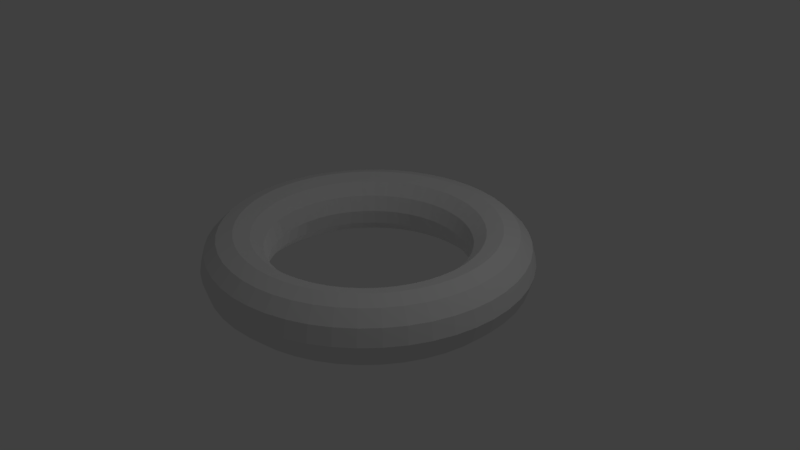 # Source: Kat.blend  (saved by Blender 2.78.0; exported with 4.5.12 LTS)
import bpy
from mathutils import Matrix  # noqa: F401  (used for matrix-valued properties, if any)

bpy.ops.wm.read_factory_settings(use_empty=True)
scene = bpy.context.scene
scene.name = 'Scene'

# ---- collections
col_collection_1 = bpy.data.collections.new('Collection 1'); scene.collection.children.link(col_collection_1)

# ---- materials (node trees are filled in below, after node groups)
mat_material = bpy.data.materials.new('Material')
mat_material.alpha_threshold = 0.0
mat_material.use_transparent_shadow = False
mat_material.roughness = 0.5
mat_material.line_color = (0.0, 0.0, 0.0, 1.0)

# ---- material node trees

# ---- world
world_world = bpy.data.worlds.new('World'); scene.world = world_world
world_world.color = (0.05088, 0.05088, 0.05088)
world_world.use_sun_shadow = False
world_world.sun_shadow_jitter_overblur = 0.0
world_world.cycles.sampling_method = 'MANUAL'

# ---- cameras
cam_camera = bpy.data.cameras.new('Camera')
cam_camera.clip_end = 100.0
cam_camera.lens = 35.0
cam_camera.sensor_width = 32.0
cam_camera.sensor_height = 18.0
cam_camera.ortho_scale = 7.314
cam_camera.dof.focus_distance = 0.0
cam_camera.dof.aperture_fstop = 128.0

# ---- lights
light_lamp = bpy.data.lights.new('Lamp', 'POINT')
light_lamp.transmission_factor = 0.0
light_lamp.cutoff_distance = 30.0
light_lamp.energy = 100.0
light_lamp.shadow_buffer_clip_start = 1.001
light_lamp.shadow_soft_size = 0.1
light_lamp.shadow_maximum_resolution = 0.006
light_lamp.use_absolute_resolution = True
light_lamp_001 = bpy.data.lights.new('Lamp.001', 'POINT')
light_lamp_001.transmission_factor = 0.0
light_lamp_001.cutoff_distance = 30.0
light_lamp_001.energy = 100.0
light_lamp_001.shadow_buffer_clip_start = 1.001
light_lamp_001.shadow_soft_size = 0.1
light_lamp_001.shadow_maximum_resolution = 0.006
light_lamp_001.use_absolute_resolution = True

# ---- meshes
me_torus = bpy.data.meshes.new('Torus')
me_torus.from_pydata([(1.25, 0.0, 0.0), (1.217, 0.0, 0.125), (1.125, 0.0, 0.2165), (1.0, 0.0, 0.25), (0.875, 0.0, 0.2165), (0.7835, 0.0, 0.125), (0.75, 0.0, 3.062e-17), (0.7835, 0.0, -0.125), (0.875, 0.0, -0.2165), (1.0, 0.0, -0.25), (1.125, 0.0, -0.2165), (1.217, 0.0, -0.125), (1.239, 0.1632, 0.0), (1.206, 0.1588, 0.125), (1.115, 0.1468, 0.2165), (0.9914, 0.1305, 0.25), (0.8675, 0.1142, 0.2165), (0.7768, 0.1023, 0.125), (0.7436, 0.09789, 3.062e-17), (0.7768, 0.1023, -0.125), (0.8675, 0.1142, -0.2165), (0.9914, 0.1305, -0.25), (1.115, 0.1468, -0.2165), (1.206, 0.1588, -0.125), (1.207, 0.3235, 0.0), (1.175, 0.3149, 0.125), (1.087, 0.2912, 0.2165), (0.9659, 0.2588, 0.25), (0.8452, 0.2265, 0.2165), (0.7568, 0.2028, 0.125), (0.7244, 0.1941, 3.062e-17), (0.7568, 0.2028, -0.125), (0.8452, 0.2265, -0.2165), (0.9659, 0.2588, -0.25), (1.087, 0.2912, -0.2165), (1.175, 0.3149, -0.125), (1.155, 0.4784, 0.0), (1.124, 0.4655, 0.125), (1.039, 0.4305, 0.2165), (0.9239, 0.3827, 0.25), (0.8084, 0.3348, 0.2165), (0.7239, 0.2998, 0.125), (0.6929, 0.287, 3.062e-17), (0.7239, 0.2998, -0.125), (0.8084, 0.3348, -0.2165), (0.9239, 0.3827, -0.25), (1.039, 0.4305, -0.2165), (1.124, 0.4655, -0.125), (1.083, 0.625, 0.0), (1.054, 0.6083, 0.125), (0.9743, 0.5625, 0.2165), (0.866, 0.5, 0.25), (0.7578, 0.4375, 0.2165), (0.6785, 0.3917, 0.125), (0.6495, 0.375, 3.062e-17), (0.6785, 0.3917, -0.125), (0.7578, 0.4375, -0.2165), (0.866, 0.5, -0.25), (0.9743, 0.5625, -0.2165), (1.054, 0.6083, -0.125), (0.9917, 0.761, 0.0), (0.9651, 0.7406, 0.125), (0.8925, 0.6849, 0.2165), (0.7934, 0.6088, 0.25), (0.6942, 0.5327, 0.2165), (0.6216, 0.477, 0.125), (0.595, 0.4566, 3.062e-17), (0.6216, 0.477, -0.125), (0.6942, 0.5327, -0.2165), (0.7934, 0.6088, -0.25), (0.8925, 0.6849, -0.2165), (0.9651, 0.7406, -0.125), (0.8839, 0.8839, 0.0), (0.8602, 0.8602, 0.125), (0.7955, 0.7955, 0.2165), (0.7071, 0.7071, 0.25), (0.6187, 0.6187, 0.2165), (0.554, 0.554, 0.125), (0.5303, 0.5303, 3.062e-17), (0.554, 0.554, -0.125), (0.6187, 0.6187, -0.2165), (0.7071, 0.7071, -0.25), (0.7955, 0.7955, -0.2165), (0.8602, 0.8602, -0.125), (0.761, 0.9917, 0.0), (0.7406, 0.9651, 0.125), (0.6849, 0.8925, 0.2165), (0.6088, 0.7934, 0.25), (0.5327, 0.6942, 0.2165), (0.477, 0.6216, 0.125), (0.4566, 0.595, 3.062e-17), (0.477, 0.6216, -0.125), (0.5327, 0.6942, -0.2165), (0.6088, 0.7934, -0.25), (0.6849, 0.8925, -0.2165), (0.7406, 0.9651, -0.125), (0.625, 1.083, 0.0), (0.6083, 1.054, 0.125), (0.5625, 0.9743, 0.2165), (0.5, 0.866, 0.25), (0.4375, 0.7578, 0.2165), (0.3917, 0.6785, 0.125), (0.375, 0.6495, 3.062e-17), (0.3917, 0.6785, -0.125), (0.4375, 0.7578, -0.2165), (0.5, 0.866, -0.25), (0.5625, 0.9743, -0.2165), (0.6083, 1.054, -0.125), (0.4784, 1.155, 0.0), (0.4655, 1.124, 0.125), (0.4305, 1.039, 0.2165), (0.3827, 0.9239, 0.25), (0.3348, 0.8084, 0.2165), (0.2998, 0.7239, 0.125), (0.287, 0.6929, 3.062e-17), (0.2998, 0.7239, -0.125), (0.3348, 0.8084, -0.2165), (0.3827, 0.9239, -0.25), (0.4305, 1.039, -0.2165), (0.4655, 1.124, -0.125), (0.3235, 1.207, 0.0), (0.3149, 1.175, 0.125), (0.2912, 1.087, 0.2165), (0.2588, 0.9659, 0.25), (0.2265, 0.8452, 0.2165), (0.2028, 0.7568, 0.125), (0.1941, 0.7244, 3.062e-17), (0.2028, 0.7568, -0.125), (0.2265, 0.8452, -0.2165), (0.2588, 0.9659, -0.25), (0.2912, 1.087, -0.2165), (0.3149, 1.175, -0.125), (0.1632, 1.239, 0.0), (0.1588, 1.206, 0.125), (0.1468, 1.115, 0.2165), (0.1305, 0.9914, 0.25), (0.1142, 0.8675, 0.2165), (0.1023, 0.7768, 0.125), (0.09789, 0.7436, 3.062e-17), (0.1023, 0.7768, -0.125), (0.1142, 0.8675, -0.2165), (0.1305, 0.9914, -0.25), (0.1468, 1.115, -0.2165), (0.1588, 1.206, -0.125), (5.96e-08, 1.25, 0.0), (1.192e-07, 1.217, 0.125), (1.192e-07, 1.125, 0.2165), (8.941e-08, 1.0, 0.25), (8.941e-08, 0.875, 0.2165), (5.96e-08, 0.7835, 0.125), (8.941e-08, 0.75, 3.062e-17), (5.96e-08, 0.7835, -0.125), (8.941e-08, 0.875, -0.2165), (8.941e-08, 1.0, -0.25), (1.192e-07, 1.125, -0.2165), (1.192e-07, 1.217, -0.125), (-0.1632, 1.239, 0.0), (-0.1588, 1.206, 0.125), (-0.1468, 1.115, 0.2165), (-0.1305, 0.9914, 0.25), (-0.1142, 0.8675, 0.2165), (-0.1023, 0.7768, 0.125), (-0.09789, 0.7436, 3.062e-17), (-0.1023, 0.7768, -0.125), (-0.1142, 0.8675, -0.2165), (-0.1305, 0.9914, -0.25), (-0.1468, 1.115, -0.2165), (-0.1588, 1.206, -0.125), (-0.3235, 1.207, 0.0), (-0.3149, 1.175, 0.125), (-0.2912, 1.087, 0.2165), (-0.2588, 0.9659, 0.25), (-0.2265, 0.8452, 0.2165), (-0.2028, 0.7568, 0.125), (-0.1941, 0.7244, 3.062e-17), (-0.2028, 0.7568, -0.125), (-0.2265, 0.8452, -0.2165), (-0.2588, 0.9659, -0.25), (-0.2912, 1.087, -0.2165), (-0.3149, 1.175, -0.125), (-0.4784, 1.155, 0.0), (-0.4655, 1.124, 0.125), (-0.4305, 1.039, 0.2165), (-0.3827, 0.9239, 0.25), (-0.3348, 0.8084, 0.2165), (-0.2998, 0.7239, 0.125), (-0.287, 0.6929, 3.062e-17), (-0.2998, 0.7239, -0.125), (-0.3348, 0.8084, -0.2165), (-0.3827, 0.9239, -0.25), (-0.4305, 1.039, -0.2165), (-0.4655, 1.124, -0.125), (-0.625, 1.083, 0.0), (-0.6083, 1.054, 0.125), (-0.5625, 0.9743, 0.2165), (-0.5, 0.866, 0.25), (-0.4375, 0.7578, 0.2165), (-0.3917, 0.6785, 0.125), (-0.375, 0.6495, 3.062e-17), (-0.3917, 0.6785, -0.125), (-0.4375, 0.7578, -0.2165), (-0.5, 0.866, -0.25), (-0.5625, 0.9743, -0.2165), (-0.6083, 1.054, -0.125), (-0.761, 0.9917, 0.0), (-0.7406, 0.9651, 0.125), (-0.6849, 0.8925, 0.2165), (-0.6088, 0.7934, 0.25), (-0.5327, 0.6942, 0.2165), (-0.477, 0.6216, 0.125), (-0.4566, 0.595, 3.062e-17), (-0.477, 0.6216, -0.125), (-0.5327, 0.6942, -0.2165), (-0.6088, 0.7934, -0.25), (-0.6849, 0.8925, -0.2165), (-0.7406, 0.9651, -0.125), (-0.8839, 0.8839, 0.0), (-0.8602, 0.8602, 0.125), (-0.7955, 0.7955, 0.2165), (-0.7071, 0.7071, 0.25), (-0.6187, 0.6187, 0.2165), (-0.554, 0.554, 0.125), (-0.5303, 0.5303, 3.062e-17), (-0.554, 0.554, -0.125), (-0.6187, 0.6187, -0.2165), (-0.7071, 0.7071, -0.25), (-0.7955, 0.7955, -0.2165), (-0.8602, 0.8602, -0.125), (-0.9917, 0.761, 0.0), (-0.9651, 0.7406, 0.125), (-0.8925, 0.6849, 0.2165), (-0.7934, 0.6088, 0.25), (-0.6942, 0.5327, 0.2165), (-0.6216, 0.477, 0.125), (-0.595, 0.4566, 3.062e-17), (-0.6216, 0.477, -0.125), (-0.6942, 0.5327, -0.2165), (-0.7934, 0.6088, -0.25), (-0.8925, 0.6849, -0.2165), (-0.9651, 0.7406, -0.125), (-1.083, 0.625, 0.0), (-1.054, 0.6083, 0.125), (-0.9743, 0.5625, 0.2165), (-0.866, 0.5, 0.25), (-0.7578, 0.4375, 0.2165), (-0.6785, 0.3917, 0.125), (-0.6495, 0.375, 3.062e-17), (-0.6785, 0.3917, -0.125), (-0.7578, 0.4375, -0.2165), (-0.866, 0.5, -0.25), (-0.9743, 0.5625, -0.2165), (-1.054, 0.6083, -0.125), (-1.155, 0.4784, 0.0), (-1.124, 0.4655, 0.125), (-1.039, 0.4305, 0.2165), (-0.9239, 0.3827, 0.25), (-0.8084, 0.3348, 0.2165), (-0.7239, 0.2998, 0.125), (-0.6929, 0.287, 3.062e-17), (-0.7239, 0.2998, -0.125), (-0.8084, 0.3348, -0.2165), (-0.9239, 0.3827, -0.25), (-1.039, 0.4305, -0.2165), (-1.124, 0.4655, -0.125), (-1.207, 0.3235, 0.0), (-1.175, 0.3149, 0.125), (-1.087, 0.2912, 0.2165), (-0.9659, 0.2588, 0.25), (-0.8452, 0.2265, 0.2165), (-0.7568, 0.2028, 0.125), (-0.7244, 0.1941, 3.062e-17), (-0.7568, 0.2028, -0.125), (-0.8452, 0.2265, -0.2165), (-0.9659, 0.2588, -0.25), (-1.087, 0.2912, -0.2165), (-1.175, 0.3149, -0.125), (-1.239, 0.1632, 0.0), (-1.206, 0.1588, 0.125), (-1.115, 0.1468, 0.2165), (-0.9914, 0.1305, 0.25), (-0.8675, 0.1142, 0.2165), (-0.7768, 0.1023, 0.125), (-0.7436, 0.09789, 3.062e-17), (-0.7768, 0.1023, -0.125), (-0.8675, 0.1142, -0.2165), (-0.9914, 0.1305, -0.25), (-1.115, 0.1468, -0.2165), (-1.206, 0.1588, -0.125), (-1.25, 1.093e-07, 0.0), (-1.217, 1.064e-07, 0.125), (-1.125, 9.835e-08, 0.2165), (-1.0, 8.742e-08, 0.25), (-0.875, 7.649e-08, 0.2165), (-0.7835, 6.85e-08, 0.125), (-0.75, 6.557e-08, 3.062e-17), (-0.7835, 6.85e-08, -0.125), (-0.875, 7.649e-08, -0.2165), (-1.0, 8.742e-08, -0.25), (-1.125, 9.835e-08, -0.2165), (-1.217, 1.064e-07, -0.125), (-1.239, -0.1632, 0.0), (-1.206, -0.1588, 0.125), (-1.115, -0.1468, 0.2165), (-0.9914, -0.1305, 0.25), (-0.8675, -0.1142, 0.2165), (-0.7768, -0.1023, 0.125), (-0.7436, -0.09789, 3.062e-17), (-0.7768, -0.1023, -0.125), (-0.8675, -0.1142, -0.2165), (-0.9914, -0.1305, -0.25), (-1.115, -0.1468, -0.2165), (-1.206, -0.1588, -0.125), (-1.207, -0.3235, 0.0), (-1.175, -0.3149, 0.125), (-1.087, -0.2912, 0.2165), (-0.9659, -0.2588, 0.25), (-0.8452, -0.2265, 0.2165), (-0.7568, -0.2028, 0.125), (-0.7244, -0.1941, 3.062e-17), (-0.7568, -0.2028, -0.125), (-0.8452, -0.2265, -0.2165), (-0.9659, -0.2588, -0.25), (-1.087, -0.2912, -0.2165), (-1.175, -0.3149, -0.125), (-1.155, -0.4784, 0.0), (-1.124, -0.4655, 0.125), (-1.039, -0.4305, 0.2165), (-0.9239, -0.3827, 0.25), (-0.8084, -0.3348, 0.2165), (-0.7239, -0.2998, 0.125), (-0.6929, -0.287, 3.062e-17), (-0.7239, -0.2998, -0.125), (-0.8084, -0.3348, -0.2165), (-0.9239, -0.3827, -0.25), (-1.039, -0.4305, -0.2165), (-1.124, -0.4655, -0.125), (-1.083, -0.625, 0.0), (-1.054, -0.6083, 0.125), (-0.9743, -0.5625, 0.2165), (-0.866, -0.5, 0.25), (-0.7578, -0.4375, 0.2165), (-0.6785, -0.3917, 0.125), (-0.6495, -0.375, 3.062e-17), (-0.6785, -0.3917, -0.125), (-0.7578, -0.4375, -0.2165), (-0.866, -0.5, -0.25), (-0.9743, -0.5625, -0.2165), (-1.054, -0.6083, -0.125), (-0.9917, -0.761, 0.0), (-0.9651, -0.7406, 0.125), (-0.8925, -0.6849, 0.2165), (-0.7934, -0.6088, 0.25), (-0.6942, -0.5327, 0.2165), (-0.6216, -0.477, 0.125), (-0.595, -0.4566, 3.062e-17), (-0.6216, -0.477, -0.125), (-0.6942, -0.5327, -0.2165), (-0.7934, -0.6088, -0.25), (-0.8925, -0.6849, -0.2165), (-0.9651, -0.7406, -0.125), (-0.8839, -0.8839, 0.0), (-0.8602, -0.8602, 0.125), (-0.7955, -0.7955, 0.2165), (-0.7071, -0.7071, 0.25), (-0.6187, -0.6187, 0.2165), (-0.554, -0.554, 0.125), (-0.5303, -0.5303, 3.062e-17), (-0.554, -0.554, -0.125), (-0.6187, -0.6187, -0.2165), (-0.7071, -0.7071, -0.25), (-0.7955, -0.7955, -0.2165), (-0.8602, -0.8602, -0.125), (-0.761, -0.9917, 0.0), (-0.7406, -0.9651, 0.125), (-0.6849, -0.8925, 0.2165), (-0.6088, -0.7934, 0.25), (-0.5327, -0.6942, 0.2165), (-0.477, -0.6216, 0.125), (-0.4566, -0.595, 3.062e-17), (-0.477, -0.6216, -0.125), (-0.5327, -0.6942, -0.2165), (-0.6088, -0.7934, -0.25), (-0.6849, -0.8925, -0.2165), (-0.7406, -0.9651, -0.125), (-0.625, -1.083, 0.0), (-0.6083, -1.054, 0.125), (-0.5625, -0.9743, 0.2165), (-0.5, -0.866, 0.25), (-0.4375, -0.7578, 0.2165), (-0.3917, -0.6785, 0.125), (-0.375, -0.6495, 3.062e-17), (-0.3917, -0.6785, -0.125), (-0.4375, -0.7578, -0.2165), (-0.5, -0.866, -0.25), (-0.5625, -0.9743, -0.2165), (-0.6083, -1.054, -0.125), (-0.4784, -1.155, 0.0), (-0.4655, -1.124, 0.125), (-0.4305, -1.039, 0.2165), (-0.3827, -0.9239, 0.25), (-0.3348, -0.8084, 0.2165), (-0.2998, -0.7239, 0.125), (-0.287, -0.6929, 3.062e-17), (-0.2998, -0.7239, -0.125), (-0.3348, -0.8084, -0.2165), (-0.3827, -0.9239, -0.25), (-0.4305, -1.039, -0.2165), (-0.4655, -1.124, -0.125), (-0.3235, -1.207, 0.0), (-0.3149, -1.175, 0.125), (-0.2912, -1.087, 0.2165), (-0.2588, -0.9659, 0.25), (-0.2265, -0.8452, 0.2165), (-0.2028, -0.7568, 0.125), (-0.1941, -0.7244, 3.062e-17), (-0.2028, -0.7568, -0.125), (-0.2265, -0.8452, -0.2165), (-0.2588, -0.9659, -0.25), (-0.2912, -1.087, -0.2165), (-0.3149, -1.175, -0.125), (-0.1632, -1.239, 0.0), (-0.1588, -1.206, 0.125), (-0.1468, -1.115, 0.2165), (-0.1305, -0.9914, 0.25), (-0.1142, -0.8675, 0.2165), (-0.1023, -0.7768, 0.125), (-0.0979, -0.7436, 3.062e-17), (-0.1023, -0.7768, -0.125), (-0.1142, -0.8675, -0.2165), (-0.1305, -0.9914, -0.25), (-0.1468, -1.115, -0.2165), (-0.1588, -1.206, -0.125), (5.96e-08, -1.25, 0.0), (1.192e-07, -1.217, 0.125), (1.192e-07, -1.125, 0.2165), (8.941e-08, -1.0, 0.25), (8.941e-08, -0.875, 0.2165), (5.96e-08, -0.7835, 0.125), (8.941e-08, -0.75, 3.062e-17), (5.96e-08, -0.7835, -0.125), (8.941e-08, -0.875, -0.2165), (8.941e-08, -1.0, -0.25), (1.192e-07, -1.125, -0.2165), (1.192e-07, -1.217, -0.125), (0.1632, -1.239, 0.0), (0.1588, -1.206, 0.125), (0.1468, -1.115, 0.2165), (0.1305, -0.9914, 0.25), (0.1142, -0.8675, 0.2165), (0.1023, -0.7768, 0.125), (0.09789, -0.7436, 3.062e-17), (0.1023, -0.7768, -0.125), (0.1142, -0.8675, -0.2165), (0.1305, -0.9914, -0.25), (0.1468, -1.115, -0.2165), (0.1588, -1.206, -0.125), (0.3235, -1.207, 0.0), (0.3149, -1.175, 0.125), (0.2912, -1.087, 0.2165), (0.2588, -0.9659, 0.25), (0.2265, -0.8452, 0.2165), (0.2028, -0.7568, 0.125), (0.1941, -0.7244, 3.062e-17), (0.2028, -0.7568, -0.125), (0.2265, -0.8452, -0.2165), (0.2588, -0.9659, -0.25), (0.2912, -1.087, -0.2165), (0.3149, -1.175, -0.125), (0.4784, -1.155, 0.0), (0.4655, -1.124, 0.125), (0.4305, -1.039, 0.2165), (0.3827, -0.9239, 0.25), (0.3348, -0.8084, 0.2165), (0.2998, -0.7239, 0.125), (0.287, -0.6929, 3.062e-17), (0.2998, -0.7239, -0.125), (0.3348, -0.8084, -0.2165), (0.3827, -0.9239, -0.25), (0.4305, -1.039, -0.2165), (0.4655, -1.124, -0.125), (0.625, -1.083, 0.0), (0.6083, -1.054, 0.125), (0.5625, -0.9743, 0.2165), (0.5, -0.866, 0.25), (0.4375, -0.7578, 0.2165), (0.3917, -0.6785, 0.125), (0.375, -0.6495, 3.062e-17), (0.3917, -0.6785, -0.125), (0.4375, -0.7578, -0.2165), (0.5, -0.866, -0.25), (0.5625, -0.9743, -0.2165), (0.6083, -1.054, -0.125), (0.761, -0.9917, 0.0), (0.7406, -0.9651, 0.125), (0.6849, -0.8925, 0.2165), (0.6088, -0.7934, 0.25), (0.5327, -0.6942, 0.2165), (0.477, -0.6216, 0.125), (0.4566, -0.595, 3.062e-17), (0.477, -0.6216, -0.125), (0.5327, -0.6942, -0.2165), (0.6088, -0.7934, -0.25), (0.6849, -0.8925, -0.2165), (0.7406, -0.9651, -0.125), (0.8839, -0.8839, 0.0), (0.8602, -0.8602, 0.125), (0.7955, -0.7955, 0.2165), (0.7071, -0.7071, 0.25), (0.6187, -0.6187, 0.2165), (0.554, -0.554, 0.125), (0.5303, -0.5303, 3.062e-17), (0.554, -0.554, -0.125), (0.6187, -0.6187, -0.2165), (0.7071, -0.7071, -0.25), (0.7955, -0.7955, -0.2165), (0.8602, -0.8602, -0.125), (0.9917, -0.761, 0.0), (0.9651, -0.7406, 0.125), (0.8925, -0.6849, 0.2165), (0.7934, -0.6088, 0.25), (0.6942, -0.5327, 0.2165), (0.6216, -0.477, 0.125), (0.595, -0.4566, 3.062e-17), (0.6216, -0.477, -0.125), (0.6942, -0.5327, -0.2165), (0.7934, -0.6088, -0.25), (0.8925, -0.6849, -0.2165), (0.9651, -0.7406, -0.125), (1.083, -0.625, 0.0), (1.054, -0.6083, 0.125), (0.9743, -0.5625, 0.2165), (0.866, -0.5, 0.25), (0.7578, -0.4375, 0.2165), (0.6785, -0.3917, 0.125), (0.6495, -0.375, 3.062e-17), (0.6785, -0.3917, -0.125), (0.7578, -0.4375, -0.2165), (0.866, -0.5, -0.25), (0.9743, -0.5625, -0.2165), (1.054, -0.6083, -0.125), (1.155, -0.4784, 0.0), (1.124, -0.4655, 0.125), (1.039, -0.4305, 0.2165), (0.9239, -0.3827, 0.25), (0.8084, -0.3348, 0.2165), (0.7239, -0.2998, 0.125), (0.6929, -0.287, 3.062e-17), (0.7239, -0.2998, -0.125), (0.8084, -0.3348, -0.2165), (0.9239, -0.3827, -0.25), (1.039, -0.4305, -0.2165), (1.124, -0.4655, -0.125), (1.207, -0.3235, 0.0), (1.175, -0.3149, 0.125), (1.087, -0.2912, 0.2165), (0.9659, -0.2588, 0.25), (0.8452, -0.2265, 0.2165), (0.7568, -0.2028, 0.125), (0.7244, -0.1941, 3.062e-17), (0.7568, -0.2028, -0.125), (0.8452, -0.2265, -0.2165), (0.9659, -0.2588, -0.25), (1.087, -0.2912, -0.2165), (1.175, -0.3149, -0.125), (1.239, -0.1632, 0.0), (1.206, -0.1588, 0.125), (1.115, -0.1468, 0.2165), (0.9914, -0.1305, 0.25), (0.8675, -0.1142, 0.2165), (0.7768, -0.1023, 0.125), (0.7436, -0.09789, 3.062e-17), (0.7768, -0.1023, -0.125), (0.8675, -0.1142, -0.2165), (0.9914, -0.1305, -0.25), (1.115, -0.1468, -0.2165), (1.206, -0.1588, -0.125), (0.75, 0.0, 3.062e-17), (0.7436, 0.09789, 3.062e-17), (0.7244, 0.1941, 3.062e-17), (0.6929, 0.287, 3.062e-17), (0.6495, 0.375, 3.062e-17), (0.595, 0.4566, 3.062e-17), (0.5303, 0.5303, 3.062e-17), (0.4566, 0.595, 3.062e-17), (0.375, 0.6495, 3.062e-17), (0.287, 0.6929, 3.062e-17), (0.1941, 0.7244, 3.062e-17), (0.09789, 0.7436, 3.062e-17), (8.941e-08, 0.75, 3.062e-17), (-0.09789, 0.7436, 3.062e-17), (-0.1941, 0.7244, 3.062e-17), (-0.287, 0.6929, 3.062e-17), (-0.375, 0.6495, 3.062e-17), (-0.4566, 0.595, 3.062e-17), (-0.5303, 0.5303, 3.062e-17), (-0.595, 0.4566, 3.062e-17), (-0.6495, 0.375, 3.062e-17), (-0.6929, 0.287, 3.062e-17), (-0.7244, 0.1941, 3.062e-17), (-0.7436, 0.09789, 3.062e-17), (-0.75, 6.557e-08, 3.062e-17), (-0.7436, -0.09789, 3.062e-17), (-0.7244, -0.1941, 3.062e-17), (-0.6929, -0.287, 3.062e-17), (-0.6495, -0.375, 3.062e-17), (-0.595, -0.4566, 3.062e-17), (-0.5303, -0.5303, 3.062e-17), (-0.4566, -0.595, 3.062e-17), (-0.375, -0.6495, 3.062e-17), (-0.287, -0.6929, 3.062e-17), (-0.1941, -0.7244, 3.062e-17), (-0.0979, -0.7436, 3.062e-17), (8.941e-08, -0.75, 3.062e-17), (0.09789, -0.7436, 3.062e-17), (0.1941, -0.7244, 3.062e-17), (0.287, -0.6929, 3.062e-17), (0.375, -0.6495, 3.062e-17), (0.4566, -0.595, 3.062e-17), (0.5303, -0.5303, 3.062e-17), (0.595, -0.4566, 3.062e-17), (0.6495, -0.375, 3.062e-17), (0.6929, -0.287, 3.062e-17), (0.7244, -0.1941, 3.062e-17), (0.7436, -0.09789, 3.062e-17), (0.75, 0.0, 3.062e-17), (0.7436, 0.09789, 3.062e-17), (0.7244, 0.1941, 3.062e-17), (0.6929, 0.287, 3.062e-17), (0.6495, 0.375, 3.062e-17), (0.595, 0.4566, 3.062e-17), (0.5303, 0.5303, 3.062e-17), (0.4566, 0.595, 3.062e-17), (0.375, 0.6495, 3.062e-17), (0.287, 0.6929, 3.062e-17), (0.1941, 0.7244, 3.062e-17), (0.09789, 0.7436, 3.062e-17), (8.941e-08, 0.75, 3.062e-17), (-0.09789, 0.7436, 3.062e-17), (-0.1941, 0.7244, 3.062e-17), (-0.287, 0.6929, 3.062e-17), (-0.375, 0.6495, 3.062e-17), (-0.4566, 0.595, 3.062e-17), (-0.5303, 0.5303, 3.062e-17), (-0.595, 0.4566, 3.062e-17), (-0.6495, 0.375, 3.062e-17), (-0.6929, 0.287, 3.062e-17), (-0.7244, 0.1941, 3.062e-17), (-0.7436, 0.09789, 3.062e-17), (-0.75, 6.557e-08, 3.062e-17), (-0.7436, -0.09789, 3.062e-17), (-0.7244, -0.1941, 3.062e-17), (-0.6929, -0.287, 3.062e-17), (-0.6495, -0.375, 3.062e-17), (-0.595, -0.4566, 3.062e-17), (-0.5303, -0.5303, 3.062e-17), (-0.4566, -0.595, 3.062e-17), (-0.375, -0.6495, 3.062e-17), (-0.287, -0.6929, 3.062e-17), (-0.1941, -0.7244, 3.062e-17), (-0.0979, -0.7436, 3.062e-17), (8.941e-08, -0.75, 3.062e-17), (0.09789, -0.7436, 3.062e-17), (0.1941, -0.7244, 3.062e-17), (0.287, -0.6929, 3.062e-17), (0.375, -0.6495, 3.062e-17), (0.4566, -0.595, 3.062e-17), (0.5303, -0.5303, 3.062e-17), (0.595, -0.4566, 3.062e-17), (0.6495, -0.375, 3.062e-17), (0.6929, -0.287, 3.062e-17), (0.7244, -0.1941, 3.062e-17), (0.7436, -0.09789, 3.062e-17)], [], [(0, 12, 13, 1), (1, 13, 14, 2), (2, 14, 15, 3), (3, 15, 16, 4), (4, 16, 17, 5), (5, 17, 18, 6), (6, 18, 19, 7), (7, 19, 20, 8), (8, 20, 21, 9), (9, 21, 22, 10), (10, 22, 23, 11), (0, 11, 23, 12), (12, 24, 25, 13), (13, 25, 26, 14), (14, 26, 27, 15), (15, 27, 28, 16), (16, 28, 29, 17), (17, 29, 30, 18), (18, 30, 31, 19), (19, 31, 32, 20), (20, 32, 33, 21), (21, 33, 34, 22), (22, 34, 35, 23), (23, 35, 24, 12), (24, 36, 37, 25), (25, 37, 38, 26), (26, 38, 39, 27), (27, 39, 40, 28), (28, 40, 41, 29), (29, 41, 42, 30), (30, 42, 43, 31), (31, 43, 44, 32), (32, 44, 45, 33), (33, 45, 46, 34), (34, 46, 47, 35), (35, 47, 36, 24), (36, 48, 49, 37), (37, 49, 50, 38), (38, 50, 51, 39), (39, 51, 52, 40), (40, 52, 53, 41), (41, 53, 54, 42), (42, 54, 55, 43), (43, 55, 56, 44), (44, 56, 57, 45), (45, 57, 58, 46), (46, 58, 59, 47), (47, 59, 48, 36), (48, 60, 61, 49), (49, 61, 62, 50), (50, 62, 63, 51), (51, 63, 64, 52), (52, 64, 65, 53), (53, 65, 66, 54), (54, 66, 67, 55), (55, 67, 68, 56), (56, 68, 69, 57), (57, 69, 70, 58), (58, 70, 71, 59), (59, 71, 60, 48), (60, 72, 73, 61), (61, 73, 74, 62), (62, 74, 75, 63), (63, 75, 76, 64), (64, 76, 77, 65), (65, 77, 78, 66), (66, 78, 79, 67), (67, 79, 80, 68), (68, 80, 81, 69), (69, 81, 82, 70), (70, 82, 83, 71), (71, 83, 72, 60), (72, 84, 85, 73), (73, 85, 86, 74), (74, 86, 87, 75), (75, 87, 88, 76), (76, 88, 89, 77), (77, 89, 90, 78), (78, 90, 91, 79), (79, 91, 92, 80), (80, 92, 93, 81), (81, 93, 94, 82), (82, 94, 95, 83), (83, 95, 84, 72), (84, 96, 97, 85), (85, 97, 98, 86), (86, 98, 99, 87), (87, 99, 100, 88), (88, 100, 101, 89), (89, 101, 102, 90), (90, 102, 103, 91), (91, 103, 104, 92), (92, 104, 105, 93), (93, 105, 106, 94), (94, 106, 107, 95), (95, 107, 96, 84), (96, 108, 109, 97), (97, 109, 110, 98), (98, 110, 111, 99), (99, 111, 112, 100), (100, 112, 113, 101), (101, 113, 114, 102), (102, 114, 115, 103), (103, 115, 116, 104), (104, 116, 117, 105), (105, 117, 118, 106), (106, 118, 119, 107), (107, 119, 108, 96), (108, 120, 121, 109), (109, 121, 122, 110), (110, 122, 123, 111), (111, 123, 124, 112), (112, 124, 125, 113), (113, 125, 126, 114), (114, 126, 127, 115), (115, 127, 128, 116), (116, 128, 129, 117), (117, 129, 130, 118), (118, 130, 131, 119), (119, 131, 120, 108), (120, 132, 133, 121), (121, 133, 134, 122), (122, 134, 135, 123), (123, 135, 136, 124), (124, 136, 137, 125), (125, 137, 138, 126), (126, 138, 139, 127), (127, 139, 140, 128), (128, 140, 141, 129), (129, 141, 142, 130), (130, 142, 143, 131), (131, 143, 132, 120), (132, 144, 145, 133), (133, 145, 146, 134), (134, 146, 147, 135), (135, 147, 148, 136), (136, 148, 149, 137), (137, 149, 150, 138), (138, 150, 151, 139), (139, 151, 152, 140), (140, 152, 153, 141), (141, 153, 154, 142), (142, 154, 155, 143), (143, 155, 144, 132), (144, 156, 157, 145), (145, 157, 158, 146), (146, 158, 159, 147), (147, 159, 160, 148), (148, 160, 161, 149), (149, 161, 162, 150), (150, 162, 163, 151), (151, 163, 164, 152), (152, 164, 165, 153), (153, 165, 166, 154), (154, 166, 167, 155), (155, 167, 156, 144), (156, 168, 169, 157), (157, 169, 170, 158), (158, 170, 171, 159), (159, 171, 172, 160), (160, 172, 173, 161), (161, 173, 174, 162), (162, 174, 175, 163), (163, 175, 176, 164), (164, 176, 177, 165), (165, 177, 178, 166), (166, 178, 179, 167), (167, 179, 168, 156), (168, 180, 181, 169), (169, 181, 182, 170), (170, 182, 183, 171), (171, 183, 184, 172), (172, 184, 185, 173), (173, 185, 186, 174), (174, 186, 187, 175), (175, 187, 188, 176), (176, 188, 189, 177), (177, 189, 190, 178), (178, 190, 191, 179), (179, 191, 180, 168), (180, 192, 193, 181), (181, 193, 194, 182), (182, 194, 195, 183), (183, 195, 196, 184), (184, 196, 197, 185), (185, 197, 198, 186), (186, 198, 199, 187), (187, 199, 200, 188), (188, 200, 201, 189), (189, 201, 202, 190), (190, 202, 203, 191), (191, 203, 192, 180), (192, 204, 205, 193), (193, 205, 206, 194), (194, 206, 207, 195), (195, 207, 208, 196), (196, 208, 209, 197), (197, 209, 210, 198), (198, 210, 211, 199), (199, 211, 212, 200), (200, 212, 213, 201), (201, 213, 214, 202), (202, 214, 215, 203), (203, 215, 204, 192), (204, 216, 217, 205), (205, 217, 218, 206), (206, 218, 219, 207), (207, 219, 220, 208), (208, 220, 221, 209), (209, 221, 222, 210), (210, 222, 223, 211), (211, 223, 224, 212), (212, 224, 225, 213), (213, 225, 226, 214), (214, 226, 227, 215), (215, 227, 216, 204), (216, 228, 229, 217), (217, 229, 230, 218), (218, 230, 231, 219), (219, 231, 232, 220), (220, 232, 233, 221), (221, 233, 234, 222), (222, 234, 235, 223), (223, 235, 236, 224), (224, 236, 237, 225), (225, 237, 238, 226), (226, 238, 239, 227), (227, 239, 228, 216), (228, 240, 241, 229), (229, 241, 242, 230), (230, 242, 243, 231), (231, 243, 244, 232), (232, 244, 245, 233), (233, 245, 246, 234), (234, 246, 247, 235), (235, 247, 248, 236), (236, 248, 249, 237), (237, 249, 250, 238), (238, 250, 251, 239), (239, 251, 240, 228), (240, 252, 253, 241), (241, 253, 254, 242), (242, 254, 255, 243), (243, 255, 256, 244), (244, 256, 257, 245), (245, 257, 258, 246), (246, 258, 259, 247), (247, 259, 260, 248), (248, 260, 261, 249), (249, 261, 262, 250), (250, 262, 263, 251), (251, 263, 252, 240), (252, 264, 265, 253), (253, 265, 266, 254), (254, 266, 267, 255), (255, 267, 268, 256), (256, 268, 269, 257), (257, 269, 270, 258), (258, 270, 271, 259), (259, 271, 272, 260), (260, 272, 273, 261), (261, 273, 274, 262), (262, 274, 275, 263), (263, 275, 264, 252), (264, 276, 277, 265), (265, 277, 278, 266), (266, 278, 279, 267), (267, 279, 280, 268), (268, 280, 281, 269), (269, 281, 282, 270), (270, 282, 283, 271), (271, 283, 284, 272), (272, 284, 285, 273), (273, 285, 286, 274), (274, 286, 287, 275), (275, 287, 276, 264), (276, 288, 289, 277), (277, 289, 290, 278), (278, 290, 291, 279), (279, 291, 292, 280), (280, 292, 293, 281), (281, 293, 294, 282), (282, 294, 295, 283), (283, 295, 296, 284), (284, 296, 297, 285), (285, 297, 298, 286), (286, 298, 299, 287), (287, 299, 288, 276), (288, 300, 301, 289), (289, 301, 302, 290), (290, 302, 303, 291), (291, 303, 304, 292), (292, 304, 305, 293), (293, 305, 306, 294), (294, 306, 307, 295), (295, 307, 308, 296), (296, 308, 309, 297), (297, 309, 310, 298), (298, 310, 311, 299), (299, 311, 300, 288), (300, 312, 313, 301), (301, 313, 314, 302), (302, 314, 315, 303), (303, 315, 316, 304), (304, 316, 317, 305), (305, 317, 318, 306), (306, 318, 319, 307), (307, 319, 320, 308), (308, 320, 321, 309), (309, 321, 322, 310), (310, 322, 323, 311), (311, 323, 312, 300), (312, 324, 325, 313), (313, 325, 326, 314), (314, 326, 327, 315), (315, 327, 328, 316), (316, 328, 329, 317), (317, 329, 330, 318), (318, 330, 331, 319), (319, 331, 332, 320), (320, 332, 333, 321), (321, 333, 334, 322), (322, 334, 335, 323), (323, 335, 324, 312), (324, 336, 337, 325), (325, 337, 338, 326), (326, 338, 339, 327), (327, 339, 340, 328), (328, 340, 341, 329), (329, 341, 342, 330), (330, 342, 343, 331), (331, 343, 344, 332), (332, 344, 345, 333), (333, 345, 346, 334), (334, 346, 347, 335), (335, 347, 336, 324), (336, 348, 349, 337), (337, 349, 350, 338), (338, 350, 351, 339), (339, 351, 352, 340), (340, 352, 353, 341), (341, 353, 354, 342), (342, 354, 355, 343), (343, 355, 356, 344), (344, 356, 357, 345), (345, 357, 358, 346), (346, 358, 359, 347), (347, 359, 348, 336), (348, 360, 361, 349), (349, 361, 362, 350), (350, 362, 363, 351), (351, 363, 364, 352), (352, 364, 365, 353), (353, 365, 366, 354), (354, 366, 367, 355), (355, 367, 368, 356), (356, 368, 369, 357), (357, 369, 370, 358), (358, 370, 371, 359), (359, 371, 360, 348), (360, 372, 373, 361), (361, 373, 374, 362), (362, 374, 375, 363), (363, 375, 376, 364), (364, 376, 377, 365), (365, 377, 378, 366), (366, 378, 379, 367), (367, 379, 380, 368), (368, 380, 381, 369), (369, 381, 382, 370), (370, 382, 383, 371), (371, 383, 372, 360), (372, 384, 385, 373), (373, 385, 386, 374), (374, 386, 387, 375), (375, 387, 388, 376), (376, 388, 389, 377), (377, 389, 390, 378), (378, 390, 391, 379), (379, 391, 392, 380), (380, 392, 393, 381), (381, 393, 394, 382), (382, 394, 395, 383), (383, 395, 384, 372), (384, 396, 397, 385), (385, 397, 398, 386), (386, 398, 399, 387), (387, 399, 400, 388), (388, 400, 401, 389), (389, 401, 402, 390), (390, 402, 403, 391), (391, 403, 404, 392), (392, 404, 405, 393), (393, 405, 406, 394), (394, 406, 407, 395), (395, 407, 396, 384), (396, 408, 409, 397), (397, 409, 410, 398), (398, 410, 411, 399), (399, 411, 412, 400), (400, 412, 413, 401), (401, 413, 414, 402), (402, 414, 415, 403), (403, 415, 416, 404), (404, 416, 417, 405), (405, 417, 418, 406), (406, 418, 419, 407), (407, 419, 408, 396), (408, 420, 421, 409), (409, 421, 422, 410), (410, 422, 423, 411), (411, 423, 424, 412), (412, 424, 425, 413), (413, 425, 426, 414), (414, 426, 427, 415), (415, 427, 428, 416), (416, 428, 429, 417), (417, 429, 430, 418), (418, 430, 431, 419), (419, 431, 420, 408), (420, 432, 433, 421), (421, 433, 434, 422), (422, 434, 435, 423), (423, 435, 436, 424), (424, 436, 437, 425), (425, 437, 438, 426), (426, 438, 439, 427), (427, 439, 440, 428), (428, 440, 441, 429), (429, 441, 442, 430), (430, 442, 443, 431), (431, 443, 432, 420), (432, 444, 445, 433), (433, 445, 446, 434), (434, 446, 447, 435), (435, 447, 448, 436), (436, 448, 449, 437), (437, 449, 450, 438), (438, 450, 451, 439), (439, 451, 452, 440), (440, 452, 453, 441), (441, 453, 454, 442), (442, 454, 455, 443), (443, 455, 444, 432), (444, 456, 457, 445), (445, 457, 458, 446), (446, 458, 459, 447), (447, 459, 460, 448), (448, 460, 461, 449), (449, 461, 462, 450), (450, 462, 463, 451), (451, 463, 464, 452), (452, 464, 465, 453), (453, 465, 466, 454), (454, 466, 467, 455), (455, 467, 456, 444), (456, 468, 469, 457), (457, 469, 470, 458), (458, 470, 471, 459), (459, 471, 472, 460), (460, 472, 473, 461), (461, 473, 474, 462), (462, 474, 475, 463), (463, 475, 476, 464), (464, 476, 477, 465), (465, 477, 478, 466), (466, 478, 479, 467), (467, 479, 468, 456), (468, 480, 481, 469), (469, 481, 482, 470), (470, 482, 483, 471), (471, 483, 484, 472), (472, 484, 485, 473), (473, 485, 486, 474), (474, 486, 487, 475), (475, 487, 488, 476), (476, 488, 489, 477), (477, 489, 490, 478), (478, 490, 491, 479), (479, 491, 480, 468), (480, 492, 493, 481), (481, 493, 494, 482), (482, 494, 495, 483), (483, 495, 496, 484), (484, 496, 497, 485), (485, 497, 498, 486), (486, 498, 499, 487), (487, 499, 500, 488), (488, 500, 501, 489), (489, 501, 502, 490), (490, 502, 503, 491), (491, 503, 492, 480), (492, 504, 505, 493), (493, 505, 506, 494), (494, 506, 507, 495), (495, 507, 508, 496), (496, 508, 509, 497), (497, 509, 510, 498), (498, 510, 511, 499), (499, 511, 512, 500), (500, 512, 513, 501), (501, 513, 514, 502), (502, 514, 515, 503), (503, 515, 504, 492), (504, 516, 517, 505), (505, 517, 518, 506), (506, 518, 519, 507), (507, 519, 520, 508), (508, 520, 521, 509), (509, 521, 522, 510), (510, 522, 523, 511), (511, 523, 524, 512), (512, 524, 525, 513), (513, 525, 526, 514), (514, 526, 527, 515), (515, 527, 516, 504), (516, 528, 529, 517), (517, 529, 530, 518), (518, 530, 531, 519), (519, 531, 532, 520), (520, 532, 533, 521), (521, 533, 534, 522), (522, 534, 535, 523), (523, 535, 536, 524), (524, 536, 537, 525), (525, 537, 538, 526), (526, 538, 539, 527), (527, 539, 528, 516), (528, 540, 541, 529), (529, 541, 542, 530), (530, 542, 543, 531), (531, 543, 544, 532), (532, 544, 545, 533), (533, 545, 546, 534), (534, 546, 547, 535), (535, 547, 548, 536), (536, 548, 549, 537), (537, 549, 550, 538), (538, 550, 551, 539), (539, 551, 540, 528), (540, 552, 553, 541), (541, 553, 554, 542), (542, 554, 555, 543), (543, 555, 556, 544), (544, 556, 557, 545), (545, 557, 558, 546), (546, 558, 559, 547), (547, 559, 560, 548), (548, 560, 561, 549), (549, 561, 562, 550), (550, 562, 563, 551), (551, 563, 552, 540), (552, 564, 565, 553), (553, 565, 566, 554), (554, 566, 567, 555), (555, 567, 568, 556), (556, 568, 569, 557), (557, 569, 570, 558), (558, 570, 571, 559), (559, 571, 572, 560), (560, 572, 573, 561), (561, 573, 574, 562), (562, 574, 575, 563), (563, 575, 564, 552), (564, 0, 1, 565), (565, 1, 2, 566), (566, 2, 3, 567), (567, 3, 4, 568), (568, 4, 5, 569), (569, 5, 6, 570), (570, 6, 7, 571), (571, 7, 8, 572), (572, 8, 9, 573), (573, 9, 10, 574), (574, 10, 11, 575), (575, 11, 0, 564), (378, 366, 606, 607), (30, 18, 577, 578), (510, 498, 617, 618), (66, 54, 580, 581), (222, 210, 593, 594), (534, 522, 619, 620), (294, 282, 599, 600), (438, 426, 611, 612), (450, 438, 612, 613), (234, 222, 594, 595), (54, 42, 579, 580), (210, 198, 592, 593), (330, 318, 602, 603), (462, 450, 613, 614), (126, 114, 585, 586), (270, 258, 597, 598), (570, 558, 622, 623), (90, 78, 582, 583), (402, 390, 608, 609), (486, 474, 615, 616), (390, 378, 607, 608), (318, 306, 601, 602), (150, 138, 587, 588), (306, 294, 600, 601), (522, 510, 618, 619), (342, 330, 603, 604), (42, 30, 578, 579), (498, 486, 616, 617), (558, 546, 621, 622), (18, 6, 576, 577), (258, 246, 596, 597), (102, 90, 583, 584), (246, 234, 595, 596), (366, 354, 605, 606), (186, 174, 590, 591), (546, 534, 620, 621), (282, 270, 598, 599), (174, 162, 589, 590), (354, 342, 604, 605), (426, 414, 610, 611), (114, 102, 584, 585), (78, 66, 581, 582), (198, 186, 591, 592), (6, 570, 623, 576), (414, 402, 609, 610), (162, 150, 588, 589), (138, 126, 586, 587), (474, 462, 614, 615), (617, 616, 664, 665), (593, 592, 640, 641), (595, 594, 642, 643), (611, 610, 658, 659), (596, 595, 643, 644), (614, 613, 661, 662), (598, 597, 645, 646), (619, 618, 666, 667), (579, 578, 626, 627), (612, 611, 659, 660), (587, 586, 634, 635), (604, 603, 651, 652), (577, 576, 624, 625), (578, 577, 625, 626), (618, 617, 665, 666), (591, 590, 638, 639), (590, 589, 637, 638), (589, 588, 636, 637), (606, 605, 653, 654), (623, 622, 670, 671), (597, 596, 644, 645), (622, 621, 669, 670), (607, 606, 654, 655), (583, 582, 630, 631), (601, 600, 648, 649), (584, 583, 631, 632), (603, 602, 650, 651), (610, 609, 657, 658), (613, 612, 660, 661), (581, 580, 628, 629), (582, 581, 629, 630), (620, 619, 667, 668), (592, 591, 639, 640), (621, 620, 668, 669), (576, 623, 671, 624), (608, 607, 655, 656), (585, 584, 632, 633), (609, 608, 656, 657), (602, 601, 649, 650), (615, 614, 662, 663), (605, 604, 652, 653), (600, 599, 647, 648), (586, 585, 633, 634), (594, 593, 641, 642), (580, 579, 627, 628), (588, 587, 635, 636), (616, 615, 663, 664), (599, 598, 646, 647)])
_uv = me_torus.uv_layers.new(name='UVMap')
_uv.uv.foreach_set('vector', [0.4721, 0.2447, 0.4874, 0.2596, 0.4752, 0.2705, 0.4615, 0.257, 0.4615, 0.257, 0.4752, 0.2705, 0.4636, 0.2808, 0.4514, 0.2686, 0.4514, 0.2686, 0.4636, 0.2808, 0.4523, 0.2908, 0.4415, 0.28, 0.4415, 0.28, 0.4523, 0.2908, 0.441, 0.3007, 0.4316, 0.2913, 0.4316, 0.2913, 0.441, 0.3007, 0.4299, 0.3104, 0.4219, 0.3023, 0.4219, 0.3023, 0.4299, 0.3104, 0.4198, 0.3193, 0.413, 0.3125, 0.608, 0.09026, 0.6423, 0.1244, 0.5986, 0.1626, 0.5698, 0.1338, 0.5698, 0.1338, 0.5986, 0.1626, 0.5639, 0.1927, 0.5393, 0.1682, 0.5393, 0.1682, 0.5639, 0.1927, 0.5374, 0.2156, 0.516, 0.1944, 0.516, 0.1944, 0.5374, 0.2156, 0.5171, 0.2333, 0.4983, 0.2145, 0.4983, 0.2145, 0.5171, 0.2333, 0.5009, 0.2476, 0.4842, 0.2307, 0.4721, 0.2447, 0.4842, 0.2307, 0.5009, 0.2476, 0.4874, 0.2596, 0.4874, 0.2596, 0.5005, 0.2766, 0.4869, 0.2858, 0.4752, 0.2705, 0.4752, 0.2705, 0.4869, 0.2858, 0.4742, 0.2945, 0.4636, 0.2808, 0.4636, 0.2808, 0.4742, 0.2945, 0.4616, 0.3029, 0.4523, 0.2908, 0.4523, 0.2908, 0.4616, 0.3029, 0.4491, 0.3112, 0.441, 0.3007, 0.441, 0.3007, 0.4491, 0.3112, 0.4368, 0.3194, 0.4299, 0.3104, 0.4299, 0.3104, 0.4368, 0.3194, 0.4256, 0.3269, 0.4198, 0.3193, 0.6423, 0.1244, 0.6717, 0.1628, 0.6234, 0.1949, 0.5986, 0.1626, 0.5986, 0.1626, 0.6234, 0.1949, 0.5851, 0.2202, 0.5639, 0.1927, 0.5639, 0.1927, 0.5851, 0.2202, 0.5558, 0.2395, 0.5374, 0.2156, 0.5374, 0.2156, 0.5558, 0.2395, 0.5334, 0.2544, 0.5171, 0.2333, 0.5171, 0.2333, 0.5334, 0.2544, 0.5155, 0.2664, 0.5009, 0.2476, 0.5009, 0.2476, 0.5155, 0.2664, 0.5005, 0.2766, 0.4874, 0.2596, 0.5005, 0.2766, 0.5112, 0.2951, 0.4966, 0.3025, 0.4869, 0.2858, 0.4869, 0.2858, 0.4966, 0.3025, 0.4828, 0.3094, 0.4742, 0.2945, 0.4742, 0.2945, 0.4828, 0.3094, 0.4692, 0.3161, 0.4616, 0.3029, 0.4616, 0.3029, 0.4692, 0.3161, 0.4557, 0.3228, 0.4491, 0.3112, 0.4491, 0.3112, 0.4557, 0.3228, 0.4425, 0.3292, 0.4368, 0.3194, 0.4368, 0.3194, 0.4425, 0.3292, 0.4304, 0.3353, 0.4256, 0.3269, 0.6717, 0.1628, 0.6959, 0.2046, 0.6438, 0.2302, 0.6234, 0.1949, 0.6234, 0.1949, 0.6438, 0.2302, 0.6025, 0.2502, 0.5851, 0.2202, 0.5851, 0.2202, 0.6025, 0.2502, 0.5709, 0.2655, 0.5558, 0.2395, 0.5558, 0.2395, 0.5709, 0.2655, 0.5468, 0.2773, 0.5334, 0.2544, 0.5334, 0.2544, 0.5468, 0.2773, 0.5275, 0.2869, 0.5155, 0.2664, 0.5155, 0.2664, 0.5275, 0.2869, 0.5112, 0.2951, 0.5005, 0.2766, 0.5112, 0.2951, 0.5194, 0.3149, 0.504, 0.3203, 0.4966, 0.3025, 0.4966, 0.3025, 0.504, 0.3203, 0.4894, 0.3253, 0.4828, 0.3094, 0.4828, 0.3094, 0.4894, 0.3253, 0.4751, 0.3302, 0.4692, 0.3161, 0.4692, 0.3161, 0.4751, 0.3302, 0.4608, 0.335, 0.4557, 0.3228, 0.4557, 0.3228, 0.4608, 0.335, 0.4469, 0.3397, 0.4425, 0.3292, 0.4425, 0.3292, 0.4469, 0.3397, 0.4341, 0.3442, 0.4304, 0.3353, 0.6959, 0.2046, 0.7144, 0.2493, 0.6594, 0.2678, 0.6438, 0.2302, 0.6438, 0.2302, 0.6594, 0.2678, 0.6158, 0.2823, 0.6025, 0.2502, 0.6025, 0.2502, 0.6158, 0.2823, 0.5825, 0.2933, 0.5709, 0.2655, 0.5709, 0.2655, 0.5825, 0.2933, 0.557, 0.3019, 0.5468, 0.2773, 0.5468, 0.2773, 0.557, 0.3019, 0.5366, 0.3089, 0.5275, 0.2869, 0.5275, 0.2869, 0.5366, 0.3089, 0.5194, 0.3149, 0.5112, 0.2951, 0.5194, 0.3149, 0.525, 0.3356, 0.509, 0.3389, 0.504, 0.3203, 0.504, 0.3203, 0.509, 0.3389, 0.4939, 0.342, 0.4894, 0.3253, 0.4894, 0.3253, 0.4939, 0.342, 0.479, 0.345, 0.4751, 0.3302, 0.4751, 0.3302, 0.479, 0.345, 0.4642, 0.3479, 0.4608, 0.335, 0.4608, 0.335, 0.4642, 0.3479, 0.4498, 0.3507, 0.4469, 0.3397, 0.4469, 0.3397, 0.4498, 0.3507, 0.4366, 0.3534, 0.4341, 0.3442, 0.7144, 0.2493, 0.7269, 0.296, 0.67, 0.3072, 0.6594, 0.2678, 0.6594, 0.2678, 0.67, 0.3072, 0.6248, 0.3158, 0.6158, 0.2823, 0.6158, 0.2823, 0.6248, 0.3158, 0.5904, 0.3224, 0.5825, 0.2933, 0.5825, 0.2933, 0.5904, 0.3224, 0.564, 0.3276, 0.557, 0.3019, 0.557, 0.3019, 0.564, 0.3276, 0.5429, 0.3319, 0.5366, 0.3089, 0.5366, 0.3089, 0.5429, 0.3319, 0.525, 0.3356, 0.5194, 0.3149, 0.525, 0.3356, 0.5278, 0.3568, 0.5115, 0.358, 0.509, 0.3389, 0.509, 0.3389, 0.5115, 0.358, 0.4961, 0.3591, 0.4939, 0.342, 0.4939, 0.342, 0.4961, 0.3591, 0.481, 0.3601, 0.479, 0.345, 0.479, 0.345, 0.481, 0.3601, 0.466, 0.3611, 0.4642, 0.3479, 0.4642, 0.3479, 0.466, 0.3611, 0.4513, 0.362, 0.4498, 0.3507, 0.4498, 0.3507, 0.4513, 0.362, 0.4378, 0.363, 0.4366, 0.3534, 0.7269, 0.296, 0.7332, 0.344, 0.6753, 0.3476, 0.67, 0.3072, 0.67, 0.3072, 0.6753, 0.3476, 0.6294, 0.3503, 0.6248, 0.3158, 0.6248, 0.3158, 0.6294, 0.3503, 0.5944, 0.3523, 0.5904, 0.3224, 0.5904, 0.3224, 0.5944, 0.3523, 0.5675, 0.354, 0.564, 0.3276, 0.564, 0.3276, 0.5675, 0.354, 0.546, 0.3555, 0.5429, 0.3319, 0.5429, 0.3319, 0.546, 0.3555, 0.5278, 0.3568, 0.525, 0.3356, 0.5278, 0.3568, 0.5279, 0.3782, 0.5115, 0.3773, 0.5115, 0.358, 0.5115, 0.358, 0.5115, 0.3773, 0.4961, 0.3763, 0.4961, 0.3591, 0.4961, 0.3591, 0.4961, 0.3763, 0.481, 0.3754, 0.481, 0.3601, 0.481, 0.3601, 0.481, 0.3754, 0.466, 0.3744, 0.466, 0.3611, 0.466, 0.3611, 0.466, 0.3744, 0.4513, 0.3734, 0.4513, 0.362, 0.4513, 0.362, 0.4513, 0.3734, 0.4378, 0.3726, 0.4378, 0.363, 0.7332, 0.344, 0.7332, 0.3924, 0.6753, 0.3884, 0.6753, 0.3476, 0.6753, 0.3476, 0.6753, 0.3884, 0.6294, 0.385, 0.6294, 0.3503, 0.6294, 0.3503, 0.6294, 0.385, 0.5945, 0.3825, 0.5944, 0.3523, 0.5944, 0.3523, 0.5945, 0.3825, 0.5676, 0.3806, 0.5675, 0.354, 0.5675, 0.354, 0.5676, 0.3806, 0.5461, 0.3793, 0.546, 0.3555, 0.546, 0.3555, 0.5461, 0.3793, 0.5279, 0.3782, 0.5278, 0.3568, 0.5279, 0.3782, 0.5251, 0.3994, 0.509, 0.3964, 0.5115, 0.3773, 0.5115, 0.3773, 0.509, 0.3964, 0.4939, 0.3935, 0.4961, 0.3763, 0.4961, 0.3763, 0.4939, 0.3935, 0.479, 0.3905, 0.481, 0.3754, 0.481, 0.3754, 0.479, 0.3905, 0.4642, 0.3876, 0.466, 0.3744, 0.466, 0.3744, 0.4642, 0.3876, 0.4498, 0.3847, 0.4513, 0.3734, 0.4513, 0.3734, 0.4498, 0.3847, 0.4366, 0.3821, 0.4378, 0.3726, 0.7332, 0.3924, 0.7269, 0.4403, 0.67, 0.4288, 0.6753, 0.3884, 0.6753, 0.3884, 0.67, 0.4288, 0.6249, 0.4195, 0.6294, 0.385, 0.6294, 0.385, 0.6249, 0.4195, 0.5906, 0.4124, 0.5945, 0.3825, 0.5945, 0.3825, 0.5906, 0.4124, 0.5642, 0.407, 0.5676, 0.3806, 0.5676, 0.3806, 0.5642, 0.407, 0.543, 0.4029, 0.5461, 0.3793, 0.5461, 0.3793, 0.543, 0.4029, 0.5251, 0.3994, 0.5279, 0.3782, 0.5251, 0.3994, 0.5196, 0.4201, 0.5041, 0.415, 0.509, 0.3964, 0.509, 0.3964, 0.5041, 0.415, 0.4894, 0.4101, 0.4939, 0.3935, 0.4939, 0.3935, 0.4894, 0.4101, 0.4751, 0.4053, 0.479, 0.3905, 0.479, 0.3905, 0.4751, 0.4053, 0.4608, 0.4004, 0.4642, 0.3876, 0.4642, 0.3876, 0.4608, 0.4004, 0.4469, 0.3957, 0.4498, 0.3847, 0.4498, 0.3847, 0.4469, 0.3957, 0.4341, 0.3914, 0.4366, 0.3821, 0.7269, 0.4403, 0.7143, 0.4871, 0.6594, 0.4682, 0.67, 0.4288, 0.67, 0.4288, 0.6594, 0.4682, 0.6159, 0.4531, 0.6249, 0.4195, 0.6249, 0.4195, 0.6159, 0.4531, 0.5828, 0.4415, 0.5906, 0.4124, 0.5906, 0.4124, 0.5828, 0.4415, 0.5573, 0.4328, 0.5642, 0.407, 0.5642, 0.407, 0.5573, 0.4328, 0.5369, 0.4259, 0.543, 0.4029, 0.543, 0.4029, 0.5369, 0.4259, 0.5196, 0.4201, 0.5251, 0.3994, 0.5196, 0.4201, 0.5114, 0.4399, 0.4967, 0.4328, 0.5041, 0.415, 0.5041, 0.415, 0.4967, 0.4328, 0.4828, 0.4261, 0.4894, 0.4101, 0.4894, 0.4101, 0.4828, 0.4261, 0.4692, 0.4194, 0.4751, 0.4053, 0.4751, 0.4053, 0.4692, 0.4194, 0.4557, 0.4127, 0.4608, 0.4004, 0.4608, 0.4004, 0.4557, 0.4127, 0.4426, 0.4062, 0.4469, 0.3957, 0.4469, 0.3957, 0.4426, 0.4062, 0.4304, 0.4003, 0.4341, 0.3914, 0.7143, 0.4871, 0.6957, 0.5318, 0.6437, 0.5059, 0.6594, 0.4682, 0.6594, 0.4682, 0.6437, 0.5059, 0.6026, 0.4852, 0.6159, 0.4531, 0.6159, 0.4531, 0.6026, 0.4852, 0.5713, 0.4694, 0.5828, 0.4415, 0.5828, 0.4415, 0.5713, 0.4694, 0.5472, 0.4574, 0.5573, 0.4328, 0.5573, 0.4328, 0.5472, 0.4574, 0.5278, 0.4479, 0.5369, 0.4259, 0.5369, 0.4259, 0.5278, 0.4479, 0.5114, 0.4399, 0.5196, 0.4201, 0.5114, 0.4399, 0.5007, 0.4585, 0.4871, 0.4495, 0.4967, 0.4328, 0.4967, 0.4328, 0.4871, 0.4495, 0.4742, 0.441, 0.4828, 0.4261, 0.4828, 0.4261, 0.4742, 0.441, 0.4616, 0.4326, 0.4692, 0.4194, 0.4692, 0.4194, 0.4616, 0.4326, 0.4491, 0.4242, 0.4557, 0.4127, 0.4557, 0.4127, 0.4491, 0.4242, 0.4369, 0.416, 0.4426, 0.4062, 0.4426, 0.4062, 0.4369, 0.416, 0.4256, 0.4086, 0.4304, 0.4003, 0.6957, 0.5318, 0.6714, 0.5737, 0.6232, 0.5412, 0.6437, 0.5059, 0.6437, 0.5059, 0.6232, 0.5412, 0.5852, 0.5153, 0.6026, 0.4852, 0.6026, 0.4852, 0.5852, 0.5153, 0.5562, 0.4956, 0.5713, 0.4694, 0.5713, 0.4694, 0.5562, 0.4956, 0.5339, 0.4805, 0.5472, 0.4574, 0.5472, 0.4574, 0.5339, 0.4805, 0.516, 0.4685, 0.5278, 0.4479, 0.5278, 0.4479, 0.516, 0.4685, 0.5007, 0.4585, 0.5114, 0.4399, 0.5007, 0.4585, 0.4877, 0.4755, 0.4753, 0.4648, 0.4871, 0.4495, 0.4871, 0.4495, 0.4753, 0.4648, 0.4637, 0.4547, 0.4742, 0.441, 0.4742, 0.441, 0.4637, 0.4547, 0.4523, 0.4447, 0.4616, 0.4326, 0.4616, 0.4326, 0.4523, 0.4447, 0.441, 0.4348, 0.4491, 0.4242, 0.4491, 0.4242, 0.441, 0.4348, 0.43, 0.4251, 0.4369, 0.416, 0.4369, 0.416, 0.43, 0.4251, 0.4198, 0.4162, 0.4256, 0.4086, 0.6714, 0.5737, 0.6419, 0.6121, 0.5983, 0.5736, 0.6232, 0.5412, 0.6232, 0.5412, 0.5983, 0.5736, 0.564, 0.5429, 0.5852, 0.5153, 0.5852, 0.5153, 0.564, 0.5429, 0.5379, 0.5195, 0.5562, 0.4956, 0.5562, 0.4956, 0.5379, 0.5195, 0.5177, 0.5016, 0.5339, 0.4805, 0.5339, 0.4805, 0.5177, 0.5016, 0.5015, 0.4874, 0.516, 0.4685, 0.516, 0.4685, 0.5015, 0.4874, 0.4877, 0.4755, 0.5007, 0.4585, 0.4877, 0.4755, 0.4726, 0.4906, 0.4617, 0.4784, 0.4753, 0.4648, 0.4753, 0.4648, 0.4617, 0.4784, 0.4515, 0.4668, 0.4637, 0.4547, 0.4637, 0.4547, 0.4515, 0.4668, 0.4415, 0.4555, 0.4523, 0.4447, 0.4523, 0.4447, 0.4415, 0.4555, 0.4316, 0.4442, 0.441, 0.4348, 0.441, 0.4348, 0.4316, 0.4442, 0.422, 0.4331, 0.43, 0.4251, 0.43, 0.4251, 0.422, 0.4331, 0.413, 0.423, 0.4198, 0.4162, 0.6419, 0.6121, 0.6075, 0.6463, 0.5694, 0.6024, 0.5983, 0.5736, 0.5983, 0.5736, 0.5694, 0.6024, 0.5394, 0.5674, 0.564, 0.5429, 0.564, 0.5429, 0.5394, 0.5674, 0.5165, 0.5408, 0.5379, 0.5195, 0.5379, 0.5195, 0.5165, 0.5408, 0.4989, 0.5205, 0.5177, 0.5016, 0.5177, 0.5016, 0.4989, 0.5205, 0.4847, 0.5043, 0.5015, 0.4874, 0.5015, 0.4874, 0.4847, 0.5043, 0.4726, 0.4906, 0.4877, 0.4755, 0.4726, 0.4906, 0.4556, 0.5036, 0.4464, 0.4901, 0.4617, 0.4784, 0.4617, 0.4784, 0.4464, 0.4901, 0.4378, 0.4773, 0.4515, 0.4668, 0.4515, 0.4668, 0.4378, 0.4773, 0.4294, 0.4647, 0.4415, 0.4555, 0.4415, 0.4555, 0.4294, 0.4647, 0.4211, 0.4522, 0.4316, 0.4442, 0.4316, 0.4442, 0.4211, 0.4522, 0.413, 0.44, 0.422, 0.4331, 0.422, 0.4331, 0.413, 0.44, 0.4054, 0.4289, 0.413, 0.423, 0.6075, 0.6463, 0.5689, 0.6757, 0.5369, 0.6271, 0.5694, 0.6024, 0.5694, 0.6024, 0.5369, 0.6271, 0.5117, 0.5885, 0.5394, 0.5674, 0.5394, 0.5674, 0.5117, 0.5885, 0.4926, 0.5592, 0.5165, 0.5408, 0.5165, 0.5408, 0.4926, 0.5592, 0.4778, 0.5367, 0.4989, 0.5205, 0.4989, 0.5205, 0.4778, 0.5367, 0.4658, 0.5187, 0.4847, 0.5043, 0.4847, 0.5043, 0.4658, 0.5187, 0.4556, 0.5036, 0.4726, 0.4906, 0.4556, 0.5036, 0.4371, 0.5143, 0.4297, 0.4997, 0.4464, 0.4901, 0.4464, 0.4901, 0.4297, 0.4997, 0.4229, 0.4859, 0.4378, 0.4773, 0.4378, 0.4773, 0.4229, 0.4859, 0.4162, 0.4723, 0.4294, 0.4647, 0.4294, 0.4647, 0.4162, 0.4723, 0.4096, 0.4589, 0.4211, 0.4522, 0.4211, 0.4522, 0.4096, 0.4589, 0.4031, 0.4457, 0.413, 0.44, 0.413, 0.44, 0.4031, 0.4457, 0.3971, 0.4337, 0.4054, 0.4289, 0.5689, 0.6757, 0.5268, 0.6998, 0.5014, 0.6474, 0.5369, 0.6271, 0.5369, 0.6271, 0.5014, 0.6474, 0.4816, 0.6058, 0.5117, 0.5885, 0.5117, 0.5885, 0.4816, 0.6058, 0.4664, 0.5742, 0.4926, 0.5592, 0.4926, 0.5592, 0.4664, 0.5742, 0.4547, 0.55, 0.4778, 0.5367, 0.4778, 0.5367, 0.4547, 0.55, 0.4452, 0.5306, 0.4658, 0.5187, 0.4658, 0.5187, 0.4452, 0.5306, 0.4371, 0.5143, 0.4556, 0.5036, 0.4371, 0.5143, 0.4173, 0.5224, 0.412, 0.507, 0.4297, 0.4997, 0.4297, 0.4997, 0.412, 0.507, 0.407, 0.4924, 0.4229, 0.4859, 0.4229, 0.4859, 0.407, 0.4924, 0.4021, 0.4781, 0.4162, 0.4723, 0.4162, 0.4723, 0.4021, 0.4781, 0.3974, 0.4639, 0.4096, 0.4589, 0.4096, 0.4589, 0.3974, 0.4639, 0.3927, 0.45, 0.4031, 0.4457, 0.4031, 0.4457, 0.3927, 0.45, 0.3883, 0.4373, 0.3971, 0.4337, 0.5268, 0.6998, 0.4818, 0.7181, 0.4636, 0.6628, 0.5014, 0.6474, 0.5014, 0.6474, 0.4636, 0.6628, 0.4494, 0.619, 0.4816, 0.6058, 0.4816, 0.6058, 0.4494, 0.619, 0.4385, 0.5857, 0.4664, 0.5742, 0.4664, 0.5742, 0.4385, 0.5857, 0.4301, 0.5601, 0.4547, 0.55, 0.4547, 0.55, 0.4301, 0.5601, 0.4232, 0.5397, 0.4452, 0.5306, 0.4452, 0.5306, 0.4232, 0.5397, 0.4173, 0.5224, 0.4371, 0.5143, 0.4173, 0.5224, 0.3966, 0.5279, 0.3934, 0.5119, 0.412, 0.507, 0.412, 0.507, 0.3934, 0.5119, 0.3904, 0.4968, 0.407, 0.4924, 0.407, 0.4924, 0.3904, 0.4968, 0.3874, 0.482, 0.4021, 0.4781, 0.4021, 0.4781, 0.3874, 0.482, 0.3846, 0.4673, 0.3974, 0.4639, 0.3974, 0.4639, 0.3846, 0.4673, 0.3818, 0.453, 0.3927, 0.45, 0.3927, 0.45, 0.3818, 0.453, 0.3791, 0.4398, 0.3883, 0.4373, 0.4818, 0.7181, 0.4348, 0.7304, 0.4241, 0.6732, 0.4636, 0.6628, 0.4636, 0.6628, 0.4241, 0.6732, 0.4158, 0.6279, 0.4494, 0.619, 0.4494, 0.619, 0.4158, 0.6279, 0.4094, 0.5934, 0.4385, 0.5857, 0.4385, 0.5857, 0.4094, 0.5934, 0.4044, 0.5669, 0.4301, 0.5601, 0.4301, 0.5601, 0.4044, 0.5669, 0.4002, 0.5458, 0.4232, 0.5397, 0.4232, 0.5397, 0.4002, 0.5458, 0.3966, 0.5279, 0.4173, 0.5224, 0.3966, 0.5279, 0.3754, 0.5306, 0.3743, 0.5144, 0.3934, 0.5119, 0.3934, 0.5119, 0.3743, 0.5144, 0.3733, 0.499, 0.3904, 0.4968, 0.3904, 0.4968, 0.3733, 0.499, 0.3724, 0.484, 0.3874, 0.482, 0.3874, 0.482, 0.3724, 0.484, 0.3714, 0.469, 0.3846, 0.4673, 0.3846, 0.4673, 0.3714, 0.469, 0.3705, 0.4544, 0.3818, 0.453, 0.3818, 0.453, 0.3705, 0.4544, 0.3696, 0.441, 0.3791, 0.4398, 0.4348, 0.7304, 0.3865, 0.7362, 0.3835, 0.6781, 0.4241, 0.6732, 0.4241, 0.6732, 0.3835, 0.6781, 0.3813, 0.6322, 0.4158, 0.6279, 0.4158, 0.6279, 0.3813, 0.6322, 0.3795, 0.5972, 0.4094, 0.5934, 0.4094, 0.5934, 0.3795, 0.5972, 0.378, 0.5703, 0.4044, 0.5669, 0.4044, 0.5669, 0.378, 0.5703, 0.3767, 0.5488, 0.4002, 0.5458, 0.4002, 0.5458, 0.3767, 0.5488, 0.3754, 0.5306, 0.3966, 0.5279, 0.3754, 0.5306, 0.3541, 0.5305, 0.3551, 0.5143, 0.3743, 0.5144, 0.3743, 0.5144, 0.3551, 0.5143, 0.3561, 0.4989, 0.3733, 0.499, 0.3733, 0.499, 0.3561, 0.4989, 0.3572, 0.4839, 0.3724, 0.484, 0.3724, 0.484, 0.3572, 0.4839, 0.3582, 0.469, 0.3714, 0.469, 0.3714, 0.469, 0.3582, 0.469, 0.3593, 0.4544, 0.3705, 0.4544, 0.3705, 0.4544, 0.3593, 0.4544, 0.3601, 0.441, 0.3696, 0.441, 0.3865, 0.7362, 0.3379, 0.7356, 0.3427, 0.6777, 0.3835, 0.6781, 0.3835, 0.6781, 0.3427, 0.6777, 0.3466, 0.6321, 0.3813, 0.6322, 0.3813, 0.6322, 0.3466, 0.6321, 0.3494, 0.597, 0.3795, 0.5972, 0.3795, 0.5972, 0.3494, 0.597, 0.3514, 0.5701, 0.378, 0.5703, 0.378, 0.5703, 0.3514, 0.5701, 0.3529, 0.5487, 0.3767, 0.5488, 0.3767, 0.5488, 0.3529, 0.5487, 0.3541, 0.5305, 0.3754, 0.5306, 0.3541, 0.5305, 0.333, 0.5276, 0.3361, 0.5117, 0.3551, 0.5143, 0.3551, 0.5143, 0.3361, 0.5117, 0.3391, 0.4966, 0.3561, 0.4989, 0.3561, 0.4989, 0.3391, 0.4966, 0.3421, 0.4819, 0.3572, 0.4839, 0.3572, 0.4839, 0.3421, 0.4819, 0.3451, 0.4672, 0.3582, 0.469, 0.3582, 0.469, 0.3451, 0.4672, 0.3481, 0.4529, 0.3593, 0.4544, 0.3593, 0.4544, 0.3481, 0.4529, 0.3507, 0.4397, 0.3601, 0.441, 0.3379, 0.7356, 0.29, 0.7283, 0.3024, 0.6718, 0.3427, 0.6777, 0.3427, 0.6777, 0.3024, 0.6718, 0.3122, 0.6275, 0.3466, 0.6321, 0.3466, 0.6321, 0.3122, 0.6275, 0.3196, 0.593, 0.3494, 0.597, 0.3494, 0.597, 0.3196, 0.593, 0.3251, 0.5663, 0.3514, 0.5701, 0.3514, 0.5701, 0.3251, 0.5663, 0.3294, 0.5454, 0.3529, 0.5487, 0.3529, 0.5487, 0.3294, 0.5454, 0.333, 0.5276, 0.3541, 0.5305, 0.333, 0.5276, 0.3124, 0.522, 0.3176, 0.5066, 0.3361, 0.5117, 0.3361, 0.5117, 0.3176, 0.5066, 0.3226, 0.4921, 0.3391, 0.4966, 0.3391, 0.4966, 0.3226, 0.4921, 0.3275, 0.4778, 0.3421, 0.4819, 0.3421, 0.4819, 0.3275, 0.4778, 0.3324, 0.4637, 0.3451, 0.4672, 0.3451, 0.4672, 0.3324, 0.4637, 0.3372, 0.4499, 0.3481, 0.4529, 0.3481, 0.4529, 0.3372, 0.4499, 0.3415, 0.4372, 0.3507, 0.4397, 0.29, 0.7283, 0.2437, 0.7148, 0.2634, 0.6605, 0.3024, 0.6718, 0.3024, 0.6718, 0.2634, 0.6605, 0.2792, 0.6171, 0.3122, 0.6275, 0.3122, 0.6275, 0.2792, 0.6171, 0.2907, 0.5846, 0.3196, 0.593, 0.3196, 0.593, 0.2907, 0.5846, 0.2995, 0.5597, 0.3251, 0.5663, 0.3251, 0.5663, 0.2995, 0.5597, 0.3066, 0.5393, 0.3294, 0.5454, 0.3294, 0.5454, 0.3066, 0.5393, 0.3124, 0.522, 0.333, 0.5276, 0.3124, 0.522, 0.2928, 0.5138, 0.3, 0.4992, 0.3176, 0.5066, 0.3176, 0.5066, 0.3, 0.4992, 0.3068, 0.4854, 0.3226, 0.4921, 0.3226, 0.4921, 0.3068, 0.4854, 0.3135, 0.472, 0.3275, 0.4778, 0.3275, 0.4778, 0.3135, 0.472, 0.3202, 0.4586, 0.3324, 0.4637, 0.3324, 0.4637, 0.3202, 0.4586, 0.3268, 0.4455, 0.3372, 0.4499, 0.3372, 0.4499, 0.3268, 0.4455, 0.3328, 0.4335, 0.3415, 0.4372, 0.2437, 0.7148, 0.1998, 0.6955, 0.2263, 0.6444, 0.2634, 0.6605, 0.2634, 0.6605, 0.2263, 0.6444, 0.2473, 0.6038, 0.2792, 0.6171, 0.2792, 0.6171, 0.2473, 0.6038, 0.2631, 0.573, 0.2907, 0.5846, 0.2907, 0.5846, 0.2631, 0.573, 0.2752, 0.5492, 0.2995, 0.5597, 0.2995, 0.5597, 0.2752, 0.5492, 0.2847, 0.5301, 0.3066, 0.5393, 0.3066, 0.5393, 0.2847, 0.5301, 0.2928, 0.5138, 0.3124, 0.522, 0.2928, 0.5138, 0.2744, 0.503, 0.2834, 0.4895, 0.3, 0.4992, 0.3, 0.4992, 0.2834, 0.4895, 0.292, 0.4767, 0.3068, 0.4854, 0.3068, 0.4854, 0.292, 0.4767, 0.3004, 0.4643, 0.3135, 0.472, 0.3135, 0.472, 0.3004, 0.4643, 0.3088, 0.4519, 0.3202, 0.4586, 0.3202, 0.4586, 0.3088, 0.4519, 0.317, 0.4398, 0.3268, 0.4455, 0.3268, 0.4455, 0.317, 0.4398, 0.3245, 0.4287, 0.3328, 0.4335, 0.1998, 0.6955, 0.1589, 0.671, 0.1915, 0.6238, 0.2263, 0.6444, 0.2263, 0.6444, 0.1915, 0.6238, 0.2176, 0.5864, 0.2473, 0.6038, 0.2473, 0.6038, 0.2176, 0.5864, 0.2373, 0.5579, 0.2631, 0.573, 0.2631, 0.573, 0.2373, 0.5579, 0.2524, 0.5358, 0.2752, 0.5492, 0.2752, 0.5492, 0.2524, 0.5358, 0.2643, 0.5181, 0.2847, 0.5301, 0.2847, 0.5301, 0.2643, 0.5181, 0.2744, 0.503, 0.2928, 0.5138, 0.2744, 0.503, 0.2576, 0.49, 0.2683, 0.4777, 0.2834, 0.4895, 0.2834, 0.4895, 0.2683, 0.4777, 0.2784, 0.4662, 0.292, 0.4767, 0.292, 0.4767, 0.2784, 0.4662, 0.2884, 0.4549, 0.3004, 0.4643, 0.3004, 0.4643, 0.2884, 0.4549, 0.2984, 0.4438, 0.3088, 0.4519, 0.3088, 0.4519, 0.2984, 0.4438, 0.3081, 0.4329, 0.317, 0.4398, 0.317, 0.4398, 0.3081, 0.4329, 0.317, 0.4228, 0.3245, 0.4287, 0.1589, 0.671, 0.1215, 0.6414, 0.1598, 0.5989, 0.1915, 0.6238, 0.1915, 0.6238, 0.1598, 0.5989, 0.1904, 0.5653, 0.2176, 0.5864, 0.2176, 0.5864, 0.1904, 0.5653, 0.2137, 0.5395, 0.2373, 0.5579, 0.2373, 0.5579, 0.2137, 0.5395, 0.2315, 0.5196, 0.2524, 0.5358, 0.2524, 0.5358, 0.2315, 0.5196, 0.2457, 0.5036, 0.2643, 0.5181, 0.2643, 0.5181, 0.2457, 0.5036, 0.2576, 0.49, 0.2744, 0.503, 0.2576, 0.49, 0.2426, 0.4749, 0.2548, 0.4641, 0.2683, 0.4777, 0.2683, 0.4777, 0.2548, 0.4641, 0.2664, 0.454, 0.2784, 0.4662, 0.2784, 0.4662, 0.2664, 0.454, 0.2777, 0.4441, 0.2884, 0.4549, 0.2884, 0.4549, 0.2777, 0.4441, 0.2891, 0.4343, 0.2984, 0.4438, 0.2984, 0.4438, 0.2891, 0.4343, 0.3002, 0.4248, 0.3081, 0.4329, 0.3081, 0.4329, 0.3002, 0.4248, 0.3104, 0.416, 0.317, 0.4228, 0.1215, 0.6414, 0.08814, 0.6073, 0.1316, 0.5701, 0.1598, 0.5989, 0.1598, 0.5989, 0.1316, 0.5701, 0.1662, 0.5408, 0.1904, 0.5653, 0.1904, 0.5653, 0.1662, 0.5408, 0.1926, 0.5184, 0.2137, 0.5395, 0.2137, 0.5395, 0.1926, 0.5184, 0.2129, 0.5008, 0.2315, 0.5196, 0.2315, 0.5196, 0.2129, 0.5008, 0.229, 0.4868, 0.2457, 0.5036, 0.2457, 0.5036, 0.229, 0.4868, 0.2426, 0.4749, 0.2576, 0.49, 0.2426, 0.4749, 0.2298, 0.4579, 0.2432, 0.4489, 0.2548, 0.4641, 0.2548, 0.4641, 0.2432, 0.4489, 0.256, 0.4403, 0.2664, 0.454, 0.2664, 0.454, 0.256, 0.4403, 0.2686, 0.432, 0.2777, 0.4441, 0.2777, 0.4441, 0.2686, 0.432, 0.2811, 0.4238, 0.2891, 0.4343, 0.2891, 0.4343, 0.2811, 0.4238, 0.2934, 0.4157, 0.3002, 0.4248, 0.3002, 0.4248, 0.2934, 0.4157, 0.3046, 0.4083, 0.3104, 0.416, 0.08814, 0.6073, 0.05953, 0.5692, 0.1074, 0.538, 0.1316, 0.5701, 0.1316, 0.5701, 0.1074, 0.538, 0.1455, 0.5134, 0.1662, 0.5408, 0.1662, 0.5408, 0.1455, 0.5134, 0.1743, 0.4947, 0.1926, 0.5184, 0.1926, 0.5184, 0.1743, 0.4947, 0.197, 0.4798, 0.2129, 0.5008, 0.2129, 0.5008, 0.197, 0.4798, 0.2147, 0.468, 0.229, 0.4868, 0.229, 0.4868, 0.2147, 0.468, 0.2298, 0.4579, 0.2426, 0.4749, 0.2298, 0.4579, 0.2192, 0.4395, 0.2337, 0.4323, 0.2432, 0.4489, 0.2432, 0.4489, 0.2337, 0.4323, 0.2475, 0.4254, 0.256, 0.4403, 0.256, 0.4403, 0.2475, 0.4254, 0.261, 0.4188, 0.2686, 0.432, 0.2686, 0.432, 0.261, 0.4188, 0.2745, 0.4122, 0.2811, 0.4238, 0.2811, 0.4238, 0.2745, 0.4122, 0.2878, 0.4058, 0.2934, 0.4157, 0.2934, 0.4157, 0.2878, 0.4058, 0.2999, 0.3999, 0.3046, 0.4083, 0.05953, 0.5692, 0.03613, 0.5277, 0.0876, 0.503, 0.1074, 0.538, 0.1074, 0.538, 0.0876, 0.503, 0.1286, 0.4835, 0.1455, 0.5134, 0.1455, 0.5134, 0.1286, 0.4835, 0.1601, 0.4685, 0.1743, 0.4947, 0.1743, 0.4947, 0.1601, 0.4685, 0.1836, 0.457, 0.197, 0.4798, 0.197, 0.4798, 0.1836, 0.457, 0.2029, 0.4476, 0.2147, 0.468, 0.2147, 0.468, 0.2029, 0.4476, 0.2192, 0.4395, 0.2298, 0.4579, 0.2192, 0.4395, 0.2111, 0.4198, 0.2265, 0.4145, 0.2337, 0.4323, 0.2337, 0.4323, 0.2265, 0.4145, 0.241, 0.4096, 0.2475, 0.4254, 0.2475, 0.4254, 0.241, 0.4096, 0.2553, 0.4047, 0.261, 0.4188, 0.261, 0.4188, 0.2553, 0.4047, 0.2695, 0.4, 0.2745, 0.4122, 0.2745, 0.4122, 0.2695, 0.4, 0.2835, 0.3953, 0.2878, 0.4058, 0.2878, 0.4058, 0.2835, 0.3953, 0.2963, 0.391, 0.2999, 0.3999, 0.03613, 0.5277, 0.01827, 0.4837, 0.07247, 0.4658, 0.0876, 0.503, 0.0876, 0.503, 0.07247, 0.4658, 0.1156, 0.4517, 0.1286, 0.4835, 0.1286, 0.4835, 0.1156, 0.4517, 0.1486, 0.4409, 0.1601, 0.4685, 0.1601, 0.4685, 0.1486, 0.4409, 0.1737, 0.4326, 0.1836, 0.457, 0.1836, 0.457, 0.1737, 0.4326, 0.194, 0.4257, 0.2029, 0.4476, 0.2029, 0.4476, 0.194, 0.4257, 0.2111, 0.4198, 0.2192, 0.4395, 0.2111, 0.4198, 0.2056, 0.3993, 0.2215, 0.396, 0.2265, 0.4145, 0.2265, 0.4145, 0.2215, 0.396, 0.2366, 0.393, 0.241, 0.4096, 0.241, 0.4096, 0.2366, 0.393, 0.2514, 0.39, 0.2553, 0.4047, 0.2553, 0.4047, 0.2514, 0.39, 0.2661, 0.3871, 0.2695, 0.4, 0.2695, 0.4, 0.2661, 0.3871, 0.2806, 0.3843, 0.2835, 0.3953, 0.2835, 0.3953, 0.2806, 0.3843, 0.2939, 0.3816, 0.2963, 0.391, 0.01827, 0.4837, 0.006197, 0.4378, 0.06223, 0.427, 0.07247, 0.4658, 0.07247, 0.4658, 0.06223, 0.427, 0.1068, 0.4186, 0.1156, 0.4517, 0.1156, 0.4517, 0.1068, 0.4186, 0.1408, 0.4122, 0.1486, 0.4409, 0.1486, 0.4409, 0.1408, 0.4122, 0.1669, 0.4071, 0.1737, 0.4326, 0.1737, 0.4326, 0.1669, 0.4071, 0.1879, 0.4029, 0.194, 0.4257, 0.194, 0.4257, 0.1879, 0.4029, 0.2056, 0.3993, 0.2111, 0.4198, 0.2056, 0.3993, 0.2028, 0.3782, 0.219, 0.377, 0.2215, 0.396, 0.2215, 0.396, 0.219, 0.377, 0.2343, 0.376, 0.2366, 0.393, 0.2366, 0.393, 0.2343, 0.376, 0.2494, 0.3749, 0.2514, 0.39, 0.2514, 0.39, 0.2494, 0.3749, 0.2644, 0.374, 0.2661, 0.3871, 0.2661, 0.3871, 0.2644, 0.374, 0.279, 0.373, 0.2806, 0.3843, 0.2806, 0.3843, 0.279, 0.373, 0.2925, 0.372, 0.2939, 0.3816, 0.006197, 0.4378, 0.000102, 0.3907, 0.05707, 0.3871, 0.06223, 0.427, 0.06223, 0.427, 0.05707, 0.3871, 0.1023, 0.3846, 0.1068, 0.4186, 0.1068, 0.4186, 0.1023, 0.3846, 0.1369, 0.3826, 0.1408, 0.4122, 0.1408, 0.4122, 0.1369, 0.3826, 0.1635, 0.381, 0.1669, 0.4071, 0.1669, 0.4071, 0.1635, 0.381, 0.1848, 0.3795, 0.1879, 0.4029, 0.1879, 0.4029, 0.1848, 0.3795, 0.2028, 0.3782, 0.2056, 0.3993, 0.2028, 0.3782, 0.2028, 0.357, 0.219, 0.3579, 0.219, 0.377, 0.219, 0.377, 0.219, 0.3579, 0.2343, 0.3588, 0.2343, 0.376, 0.2343, 0.376, 0.2343, 0.3588, 0.2493, 0.3597, 0.2494, 0.3749, 0.2494, 0.3749, 0.2493, 0.3597, 0.2643, 0.3607, 0.2644, 0.374, 0.2644, 0.374, 0.2643, 0.3607, 0.279, 0.3616, 0.279, 0.373, 0.279, 0.373, 0.279, 0.3616, 0.2924, 0.3624, 0.2925, 0.372, 0.000102, 0.3907, 0.000102, 0.3431, 0.05708, 0.347, 0.05707, 0.3871, 0.05707, 0.3871, 0.05708, 0.347, 0.1023, 0.3503, 0.1023, 0.3846, 0.1023, 0.3846, 0.1023, 0.3503, 0.1368, 0.3528, 0.1369, 0.3826, 0.1369, 0.3826, 0.1368, 0.3528, 0.1634, 0.3546, 0.1635, 0.381, 0.1635, 0.381, 0.1634, 0.3546, 0.1847, 0.3559, 0.1848, 0.3795, 0.1848, 0.3795, 0.1847, 0.3559, 0.2028, 0.357, 0.2028, 0.3782, 0.2028, 0.357, 0.2055, 0.3359, 0.2215, 0.3389, 0.219, 0.3579, 0.219, 0.3579, 0.2215, 0.3389, 0.2365, 0.3418, 0.2343, 0.3588, 0.2343, 0.3588, 0.2365, 0.3418, 0.2513, 0.3447, 0.2493, 0.3597, 0.2493, 0.3597, 0.2513, 0.3447, 0.266, 0.3476, 0.2643, 0.3607, 0.2643, 0.3607, 0.266, 0.3476, 0.2804, 0.3504, 0.279, 0.3616, 0.279, 0.3616, 0.2804, 0.3504, 0.2936, 0.3528, 0.2924, 0.3624, 0.000102, 0.3431, 0.006224, 0.2959, 0.06228, 0.3071, 0.05708, 0.347, 0.05708, 0.347, 0.06228, 0.3071, 0.1067, 0.3162, 0.1023, 0.3503, 0.1023, 0.3503, 0.1067, 0.3162, 0.1406, 0.3232, 0.1368, 0.3528, 0.1368, 0.3528, 0.1406, 0.3232, 0.1668, 0.3284, 0.1634, 0.3546, 0.1634, 0.3546, 0.1668, 0.3284, 0.1877, 0.3325, 0.1847, 0.3559, 0.1847, 0.3559, 0.1877, 0.3325, 0.2055, 0.3359, 0.2028, 0.357, 0.2055, 0.3359, 0.2109, 0.3154, 0.2264, 0.3204, 0.2215, 0.3389, 0.2215, 0.3389, 0.2264, 0.3204, 0.2409, 0.3252, 0.2365, 0.3418, 0.2365, 0.3418, 0.2409, 0.3252, 0.2552, 0.33, 0.2513, 0.3447, 0.2513, 0.3447, 0.2552, 0.33, 0.2694, 0.3348, 0.266, 0.3476, 0.266, 0.3476, 0.2694, 0.3348, 0.2832, 0.3394, 0.2804, 0.3504, 0.2804, 0.3504, 0.2832, 0.3394, 0.296, 0.3436, 0.2936, 0.3528, 0.006224, 0.2959, 0.0184, 0.2499, 0.07259, 0.2682, 0.06228, 0.3071, 0.06228, 0.3071, 0.07259, 0.2682, 0.1155, 0.283, 0.1067, 0.3162, 0.1067, 0.3162, 0.1155, 0.283, 0.1483, 0.2943, 0.1406, 0.3232, 0.1406, 0.3232, 0.1483, 0.2943, 0.1735, 0.3029, 0.1668, 0.3284, 0.1668, 0.3284, 0.1735, 0.3029, 0.1938, 0.3097, 0.1877, 0.3325, 0.1877, 0.3325, 0.1938, 0.3097, 0.2109, 0.3154, 0.2055, 0.3359, 0.2109, 0.3154, 0.219, 0.2957, 0.2336, 0.3027, 0.2264, 0.3204, 0.2264, 0.3204, 0.2336, 0.3027, 0.2474, 0.3094, 0.2409, 0.3252, 0.2409, 0.3252, 0.2474, 0.3094, 0.2609, 0.316, 0.2552, 0.33, 0.2552, 0.33, 0.2609, 0.316, 0.2744, 0.3226, 0.2694, 0.3348, 0.2694, 0.3348, 0.2744, 0.3226, 0.2875, 0.329, 0.2832, 0.3394, 0.2832, 0.3394, 0.2875, 0.329, 0.2996, 0.3348, 0.296, 0.3436, 0.0184, 0.2499, 0.03645, 0.2058, 0.08786, 0.231, 0.07259, 0.2682, 0.07259, 0.2682, 0.08786, 0.231, 0.1285, 0.2512, 0.1155, 0.283, 0.1155, 0.283, 0.1285, 0.2512, 0.1596, 0.2667, 0.1483, 0.2943, 0.1483, 0.2943, 0.1596, 0.2667, 0.1835, 0.2785, 0.1735, 0.3029, 0.1735, 0.3029, 0.1835, 0.2785, 0.2027, 0.2879, 0.1938, 0.3097, 0.1938, 0.3097, 0.2027, 0.2879, 0.219, 0.2957, 0.2109, 0.3154, 0.219, 0.2957, 0.2295, 0.2773, 0.2431, 0.2861, 0.2336, 0.3027, 0.2336, 0.3027, 0.2431, 0.2861, 0.2559, 0.2945, 0.2474, 0.3094, 0.2474, 0.3094, 0.2559, 0.2945, 0.2685, 0.3028, 0.2609, 0.316, 0.2609, 0.316, 0.2685, 0.3028, 0.2809, 0.3111, 0.2744, 0.3226, 0.2744, 0.3226, 0.2809, 0.3111, 0.2931, 0.3192, 0.2875, 0.329, 0.2875, 0.329, 0.2931, 0.3192, 0.3043, 0.3265, 0.2996, 0.3348, 0.03645, 0.2058, 0.06009, 0.1643, 0.1079, 0.196, 0.08786, 0.231, 0.08786, 0.231, 0.1079, 0.196, 0.1456, 0.2214, 0.1285, 0.2512, 0.1285, 0.2512, 0.1456, 0.2214, 0.1744, 0.2408, 0.1596, 0.2667, 0.1596, 0.2667, 0.1744, 0.2408, 0.1965, 0.2556, 0.1835, 0.2785, 0.1835, 0.2785, 0.1965, 0.2556, 0.2144, 0.2674, 0.2027, 0.2879, 0.2027, 0.2879, 0.2144, 0.2674, 0.2295, 0.2773, 0.219, 0.2957, 0.2295, 0.2773, 0.2424, 0.2604, 0.2547, 0.2709, 0.2431, 0.2861, 0.2431, 0.2861, 0.2547, 0.2709, 0.2663, 0.2809, 0.2559, 0.2945, 0.2559, 0.2945, 0.2663, 0.2809, 0.2777, 0.2908, 0.2685, 0.3028, 0.2685, 0.3028, 0.2777, 0.2908, 0.2889, 0.3006, 0.2809, 0.3111, 0.2809, 0.3111, 0.2889, 0.3006, 0.2999, 0.3102, 0.2931, 0.3192, 0.2931, 0.3192, 0.2999, 0.3102, 0.31, 0.3189, 0.3043, 0.3265, 0.06009, 0.1643, 0.08896, 0.1262, 0.1322, 0.1639, 0.1079, 0.196, 0.1079, 0.196, 0.1322, 0.1639, 0.1664, 0.194, 0.1456, 0.2214, 0.1456, 0.2214, 0.1664, 0.194, 0.1924, 0.217, 0.1744, 0.2408, 0.1744, 0.2408, 0.1924, 0.217, 0.2125, 0.2346, 0.1965, 0.2556, 0.1965, 0.2556, 0.2125, 0.2346, 0.2286, 0.2486, 0.2144, 0.2674, 0.2144, 0.2674, 0.2286, 0.2486, 0.2424, 0.2604, 0.2295, 0.2773, 0.2424, 0.2604, 0.2573, 0.2453, 0.2682, 0.2573, 0.2547, 0.2709, 0.2547, 0.2709, 0.2682, 0.2573, 0.2784, 0.2688, 0.2663, 0.2809, 0.2663, 0.2809, 0.2784, 0.2688, 0.2883, 0.28, 0.2777, 0.2908, 0.2777, 0.2908, 0.2883, 0.28, 0.2982, 0.2913, 0.2889, 0.3006, 0.2889, 0.3006, 0.2982, 0.2913, 0.3078, 0.3022, 0.2999, 0.3102, 0.2999, 0.3102, 0.3078, 0.3022, 0.3167, 0.3122, 0.31, 0.3189, 0.08896, 0.1262, 0.1226, 0.0921, 0.1606, 0.1352, 0.1322, 0.1639, 0.1322, 0.1639, 0.1606, 0.1352, 0.1906, 0.1695, 0.1664, 0.194, 0.1664, 0.194, 0.1906, 0.1695, 0.2134, 0.1957, 0.1924, 0.217, 0.1924, 0.217, 0.2134, 0.1957, 0.231, 0.2158, 0.2125, 0.2346, 0.2125, 0.2346, 0.231, 0.2158, 0.2452, 0.2318, 0.2286, 0.2486, 0.2286, 0.2486, 0.2452, 0.2318, 0.2573, 0.2453, 0.2424, 0.2604, 0.2573, 0.2453, 0.2741, 0.2322, 0.2833, 0.2456, 0.2682, 0.2573, 0.2682, 0.2573, 0.2833, 0.2456, 0.2919, 0.2583, 0.2784, 0.2688, 0.2784, 0.2688, 0.2919, 0.2583, 0.3003, 0.2708, 0.2883, 0.28, 0.2883, 0.28, 0.3003, 0.2708, 0.3087, 0.2832, 0.2982, 0.2913, 0.2982, 0.2913, 0.3087, 0.2832, 0.3168, 0.2953, 0.3078, 0.3022, 0.3078, 0.3022, 0.3168, 0.2953, 0.3242, 0.3064, 0.3167, 0.3122, 0.1226, 0.0921, 0.1604, 0.06266, 0.1926, 0.1104, 0.1606, 0.1352, 0.1606, 0.1352, 0.1926, 0.1104, 0.2178, 0.1484, 0.1906, 0.1695, 0.1906, 0.1695, 0.2178, 0.1484, 0.237, 0.1773, 0.2134, 0.1957, 0.2134, 0.1957, 0.237, 0.1773, 0.2519, 0.1995, 0.231, 0.2158, 0.231, 0.2158, 0.2519, 0.1995, 0.2639, 0.2173, 0.2452, 0.2318, 0.2452, 0.2318, 0.2639, 0.2173, 0.2741, 0.2322, 0.2573, 0.2453, 0.2741, 0.2322, 0.2925, 0.2215, 0.2999, 0.236, 0.2833, 0.2456, 0.2833, 0.2456, 0.2999, 0.236, 0.3067, 0.2497, 0.2919, 0.2583, 0.2919, 0.2583, 0.3067, 0.2497, 0.3134, 0.2632, 0.3003, 0.2708, 0.3003, 0.2708, 0.3134, 0.2632, 0.3201, 0.2766, 0.3087, 0.2832, 0.3087, 0.2832, 0.3201, 0.2766, 0.3265, 0.2897, 0.3168, 0.2953, 0.3168, 0.2953, 0.3265, 0.2897, 0.3325, 0.3017, 0.3242, 0.3064, 0.1604, 0.06266, 0.2018, 0.03838, 0.2275, 0.08995, 0.1926, 0.1104, 0.1926, 0.1104, 0.2275, 0.08995, 0.2476, 0.1309, 0.2178, 0.1484, 0.2178, 0.1484, 0.2476, 0.1309, 0.2629, 0.1622, 0.237, 0.1773, 0.237, 0.1773, 0.2629, 0.1622, 0.2747, 0.1862, 0.2519, 0.1995, 0.2519, 0.1995, 0.2747, 0.1862, 0.2843, 0.2053, 0.2639, 0.2173, 0.2639, 0.2173, 0.2843, 0.2053, 0.2925, 0.2215, 0.2741, 0.2322, 0.2925, 0.2215, 0.3121, 0.2133, 0.3175, 0.2286, 0.2999, 0.236, 0.2999, 0.236, 0.3175, 0.2286, 0.3226, 0.2431, 0.3067, 0.2497, 0.3067, 0.2497, 0.3226, 0.2431, 0.3275, 0.2573, 0.3134, 0.2632, 0.3134, 0.2632, 0.3275, 0.2573, 0.3323, 0.2715, 0.3201, 0.2766, 0.3201, 0.2766, 0.3323, 0.2715, 0.3369, 0.2853, 0.3265, 0.2897, 0.3265, 0.2897, 0.3369, 0.2853, 0.3413, 0.298, 0.3325, 0.3017, 0.2018, 0.03838, 0.2461, 0.0197, 0.2648, 0.07424, 0.2275, 0.08995, 0.2275, 0.08995, 0.2648, 0.07424, 0.2794, 0.1175, 0.2476, 0.1309, 0.2476, 0.1309, 0.2794, 0.1175, 0.2905, 0.1506, 0.2629, 0.1622, 0.2629, 0.1622, 0.2905, 0.1506, 0.2991, 0.1759, 0.2747, 0.1862, 0.2747, 0.1862, 0.2991, 0.1759, 0.3061, 0.1962, 0.2843, 0.2053, 0.2843, 0.2053, 0.3061, 0.1962, 0.3121, 0.2133, 0.2925, 0.2215, 0.3121, 0.2133, 0.3327, 0.2077, 0.336, 0.2236, 0.3175, 0.2286, 0.3175, 0.2286, 0.336, 0.2236, 0.3391, 0.2386, 0.3226, 0.2431, 0.3226, 0.2431, 0.3391, 0.2386, 0.3421, 0.2534, 0.3275, 0.2573, 0.3275, 0.2573, 0.3421, 0.2534, 0.345, 0.2681, 0.3323, 0.2715, 0.3323, 0.2715, 0.345, 0.2681, 0.3479, 0.2824, 0.3369, 0.2853, 0.3369, 0.2853, 0.3479, 0.2824, 0.3505, 0.2956, 0.3413, 0.298, 0.2461, 0.0197, 0.2925, 0.006945, 0.3039, 0.06353, 0.2648, 0.07424, 0.2648, 0.07424, 0.3039, 0.06353, 0.3127, 0.1084, 0.2794, 0.1175, 0.2794, 0.1175, 0.3127, 0.1084, 0.3194, 0.1426, 0.2905, 0.1506, 0.2905, 0.1506, 0.3194, 0.1426, 0.3246, 0.1689, 0.2991, 0.1759, 0.2991, 0.1759, 0.3246, 0.1689, 0.329, 0.1899, 0.3061, 0.1962, 0.3061, 0.1962, 0.329, 0.1899, 0.3327, 0.2077, 0.3121, 0.2133, 0.3327, 0.2077, 0.3538, 0.2048, 0.355, 0.221, 0.336, 0.2236, 0.336, 0.2236, 0.355, 0.221, 0.3561, 0.2364, 0.3391, 0.2386, 0.3391, 0.2386, 0.3561, 0.2364, 0.3572, 0.2514, 0.3421, 0.2534, 0.3421, 0.2534, 0.3572, 0.2514, 0.3581, 0.2663, 0.345, 0.2681, 0.345, 0.2681, 0.3581, 0.2663, 0.3591, 0.2809, 0.3479, 0.2824, 0.3479, 0.2824, 0.3591, 0.2809, 0.36, 0.2943, 0.3505, 0.2956, 0.2925, 0.006945, 0.3402, 0.0003691, 0.3441, 0.05802, 0.3039, 0.06353, 0.3039, 0.06353, 0.3441, 0.05802, 0.347, 0.1037, 0.3127, 0.1084, 0.3127, 0.1084, 0.347, 0.1037, 0.3491, 0.1385, 0.3194, 0.1426, 0.3194, 0.1426, 0.3491, 0.1385, 0.3509, 0.1653, 0.3246, 0.1689, 0.3246, 0.1689, 0.3509, 0.1653, 0.3524, 0.1867, 0.329, 0.1899, 0.329, 0.1899, 0.3524, 0.1867, 0.3538, 0.2048, 0.3327, 0.2077, 0.3538, 0.2048, 0.3751, 0.2047, 0.3742, 0.221, 0.355, 0.221, 0.355, 0.221, 0.3742, 0.221, 0.3733, 0.2363, 0.3561, 0.2364, 0.3561, 0.2364, 0.3733, 0.2363, 0.3724, 0.2514, 0.3572, 0.2514, 0.3572, 0.2514, 0.3724, 0.2514, 0.3714, 0.2663, 0.3581, 0.2663, 0.3581, 0.2663, 0.3714, 0.2663, 0.3704, 0.2809, 0.3591, 0.2809, 0.3591, 0.2809, 0.3704, 0.2809, 0.3695, 0.2944, 0.36, 0.2943, 0.3402, 0.0003691, 0.3884, 0.000102, 0.3847, 0.05783, 0.3441, 0.05802, 0.3441, 0.05802, 0.3847, 0.05783, 0.3816, 0.1035, 0.347, 0.1037, 0.347, 0.1037, 0.3816, 0.1035, 0.3792, 0.1384, 0.3491, 0.1385, 0.3491, 0.1385, 0.3792, 0.1384, 0.3774, 0.1651, 0.3509, 0.1653, 0.3509, 0.1653, 0.3774, 0.1651, 0.3761, 0.1866, 0.3524, 0.1867, 0.3524, 0.1867, 0.3761, 0.1866, 0.3751, 0.2047, 0.3538, 0.2048, 0.3751, 0.2047, 0.3963, 0.2074, 0.3932, 0.2234, 0.3742, 0.221, 0.3742, 0.221, 0.3932, 0.2234, 0.3903, 0.2386, 0.3733, 0.2363, 0.3733, 0.2363, 0.3903, 0.2386, 0.3874, 0.2534, 0.3724, 0.2514, 0.3724, 0.2514, 0.3874, 0.2534, 0.3845, 0.2681, 0.3714, 0.2663, 0.3714, 0.2663, 0.3845, 0.2681, 0.3816, 0.2824, 0.3704, 0.2809, 0.3704, 0.2809, 0.3816, 0.2824, 0.379, 0.2956, 0.3695, 0.2944, 0.3884, 0.000102, 0.4363, 0.006166, 0.4251, 0.06296, 0.3847, 0.05783, 0.3847, 0.05783, 0.4251, 0.06296, 0.4159, 0.1079, 0.3816, 0.1035, 0.3816, 0.1035, 0.4159, 0.1079, 0.409, 0.1421, 0.3792, 0.1384, 0.3792, 0.1384, 0.409, 0.1421, 0.4037, 0.1685, 0.3774, 0.1651, 0.3774, 0.1651, 0.4037, 0.1685, 0.3997, 0.1896, 0.3761, 0.1866, 0.3761, 0.1866, 0.3997, 0.1896, 0.3963, 0.2074, 0.3751, 0.2047, 0.3963, 0.2074, 0.4169, 0.2129, 0.4118, 0.2284, 0.3932, 0.2234, 0.3932, 0.2234, 0.4118, 0.2284, 0.407, 0.243, 0.3903, 0.2386, 0.3903, 0.2386, 0.407, 0.243, 0.4021, 0.2573, 0.3874, 0.2534, 0.3874, 0.2534, 0.4021, 0.2573, 0.3973, 0.2715, 0.3845, 0.2681, 0.3845, 0.2681, 0.3973, 0.2715, 0.3926, 0.2854, 0.3816, 0.2824, 0.3816, 0.2824, 0.3926, 0.2854, 0.3883, 0.2981, 0.379, 0.2956, 0.4363, 0.006166, 0.483, 0.01847, 0.4644, 0.07335, 0.4251, 0.06296, 0.4251, 0.06296, 0.4644, 0.07335, 0.4495, 0.1167, 0.4159, 0.1079, 0.4159, 0.1079, 0.4495, 0.1167, 0.4381, 0.1498, 0.409, 0.1421, 0.409, 0.1421, 0.4381, 0.1498, 0.4294, 0.1752, 0.4037, 0.1685, 0.4037, 0.1685, 0.4294, 0.1752, 0.4226, 0.1956, 0.3997, 0.1896, 0.3997, 0.1896, 0.4226, 0.1956, 0.4169, 0.2129, 0.3963, 0.2074, 0.4169, 0.2129, 0.4367, 0.221, 0.4296, 0.2357, 0.4118, 0.2284, 0.4118, 0.2284, 0.4296, 0.2357, 0.4229, 0.2496, 0.407, 0.243, 0.407, 0.243, 0.4229, 0.2496, 0.4162, 0.2631, 0.4021, 0.2573, 0.4021, 0.2573, 0.4162, 0.2631, 0.4095, 0.2766, 0.3973, 0.2715, 0.3973, 0.2715, 0.4095, 0.2766, 0.403, 0.2897, 0.3926, 0.2854, 0.3926, 0.2854, 0.403, 0.2897, 0.3971, 0.3018, 0.3883, 0.2981, 0.483, 0.01847, 0.5277, 0.03682, 0.5021, 0.08881, 0.4644, 0.07335, 0.4644, 0.07335, 0.5021, 0.08881, 0.4816, 0.1299, 0.4495, 0.1167, 0.4495, 0.1167, 0.4816, 0.1299, 0.4659, 0.1612, 0.4381, 0.1498, 0.4381, 0.1498, 0.4659, 0.1612, 0.454, 0.1852, 0.4294, 0.1752, 0.4294, 0.1752, 0.454, 0.1852, 0.4446, 0.2046, 0.4226, 0.1956, 0.4226, 0.1956, 0.4446, 0.2046, 0.4367, 0.221, 0.4169, 0.2129, 0.4367, 0.221, 0.4552, 0.2317, 0.4462, 0.2453, 0.4296, 0.2357, 0.4296, 0.2357, 0.4462, 0.2453, 0.4378, 0.2582, 0.4229, 0.2496, 0.4229, 0.2496, 0.4378, 0.2582, 0.4294, 0.2707, 0.4162, 0.2631, 0.4162, 0.2631, 0.4294, 0.2707, 0.421, 0.2832, 0.4095, 0.2766, 0.4095, 0.2766, 0.421, 0.2832, 0.4129, 0.2954, 0.403, 0.2897, 0.403, 0.2897, 0.4129, 0.2954, 0.4054, 0.3066, 0.3971, 0.3018, 0.5277, 0.03682, 0.5696, 0.06089, 0.5374, 0.1091, 0.5021, 0.08881, 0.5021, 0.08881, 0.5374, 0.1091, 0.5117, 0.1471, 0.4816, 0.1299, 0.4816, 0.1299, 0.5117, 0.1471, 0.4921, 0.1761, 0.4659, 0.1612, 0.4659, 0.1612, 0.4921, 0.1761, 0.4771, 0.1984, 0.454, 0.1852, 0.454, 0.1852, 0.4771, 0.1984, 0.4652, 0.2164, 0.4446, 0.2046, 0.4446, 0.2046, 0.4652, 0.2164, 0.4552, 0.2317, 0.4367, 0.221, 0.4552, 0.2317, 0.4721, 0.2447, 0.4615, 0.257, 0.4462, 0.2453, 0.4462, 0.2453, 0.4615, 0.257, 0.4514, 0.2686, 0.4378, 0.2582, 0.4378, 0.2582, 0.4514, 0.2686, 0.4415, 0.28, 0.4294, 0.2707, 0.4294, 0.2707, 0.4415, 0.28, 0.4316, 0.2913, 0.421, 0.2832, 0.421, 0.2832, 0.4316, 0.2913, 0.4219, 0.3023, 0.4129, 0.2954, 0.4129, 0.2954, 0.4219, 0.3023, 0.413, 0.3125, 0.4054, 0.3066, 0.5696, 0.06089, 0.608, 0.09026, 0.5698, 0.1338, 0.5374, 0.1091, 0.5374, 0.1091, 0.5698, 0.1338, 0.5393, 0.1682, 0.5117, 0.1471, 0.5117, 0.1471, 0.5393, 0.1682, 0.516, 0.1944, 0.4921, 0.1761, 0.4921, 0.1761, 0.516, 0.1944, 0.4983, 0.2145, 0.4771, 0.1984, 0.4771, 0.1984, 0.4983, 0.2145, 0.4842, 0.2307, 0.4652, 0.2164, 0.4652, 0.2164, 0.4842, 0.2307, 0.4721, 0.2447, 0.4552, 0.2317, 0.7783, 0.2581, 0.7639, 0.2417, 0.7642, 0.2415, 0.7785, 0.2579, 0.9992, 0.1314, 0.9999, 0.15, 0.9996, 0.15, 0.9989, 0.1315, 0.9708, 0.2652, 0.9656, 0.2791, 0.9654, 0.279, 0.9705, 0.2651, 0.9815, 0.07657, 0.9903, 0.09511, 0.99, 0.09524, 0.9812, 0.07675, 0.7618, 0.03465, 0.7632, 0.03142, 0.7633, 0.03159, 0.762, 0.03471, 0.9808, 0.2345, 0.9758, 0.2503, 0.9756, 0.2502, 0.9805, 0.2345, 0.7351, 0.1326, 0.7391, 0.1154, 0.7394, 0.1154, 0.7354, 0.1326, 0.8839, 0.3054, 0.8582, 0.3014, 0.8583, 0.301, 0.8839, 0.3048, 0.9205, 0.3054, 0.8839, 0.3054, 0.8839, 0.3048, 0.9204, 0.3047, 0.7566, 0.04959, 0.7618, 0.03465, 0.762, 0.03471, 0.7568, 0.04967, 0.9903, 0.09511, 0.996, 0.113, 0.9956, 0.1131, 0.99, 0.09524, 0.7632, 0.03142, 0.7807, 0.01835, 0.7809, 0.01867, 0.7633, 0.03159, 0.7373, 0.1865, 0.7341, 0.1681, 0.7344, 0.168, 0.7376, 0.1864, 0.9568, 0.2979, 0.9205, 0.3054, 0.9204, 0.3047, 0.9567, 0.2976, 0.9044, 0.009823, 0.9234, 0.01871, 0.9232, 0.01903, 0.9043, 0.01016, 0.7423, 0.09824, 0.7469, 0.08138, 0.7472, 0.08147, 0.7426, 0.0983, 0.9942, 0.1848, 0.989, 0.2015, 0.9887, 0.2014, 0.9939, 0.1847, 0.9566, 0.04374, 0.9702, 0.05934, 0.9699, 0.05955, 0.9563, 0.044, 0.8134, 0.2845, 0.7949, 0.2725, 0.7951, 0.2722, 0.8136, 0.2842, 0.9634, 0.2879, 0.9609, 0.2937, 0.9608, 0.2937, 0.9633, 0.2879, 0.7949, 0.2725, 0.7783, 0.2581, 0.7785, 0.2579, 0.7951, 0.2722, 0.7341, 0.1681, 0.7334, 0.1502, 0.7337, 0.1502, 0.7344, 0.168, 0.8634, 0.0003612, 0.8843, 0.003646, 0.8842, 0.004004, 0.8633, 0.0007281, 0.7334, 0.1502, 0.7351, 0.1326, 0.7354, 0.1326, 0.7337, 0.1502, 0.9758, 0.2503, 0.9708, 0.2652, 0.9705, 0.2651, 0.9756, 0.2502, 0.7432, 0.205, 0.7373, 0.1865, 0.7376, 0.1864, 0.7435, 0.2049, 0.996, 0.113, 0.9992, 0.1314, 0.9989, 0.1315, 0.9956, 0.1131, 0.9656, 0.2791, 0.9634, 0.2879, 0.9633, 0.2879, 0.9654, 0.279, 0.989, 0.2015, 0.9855, 0.2182, 0.9852, 0.2181, 0.9887, 0.2014, 0.9999, 0.15, 0.9982, 0.1676, 0.9979, 0.1676, 0.9996, 0.15, 0.7469, 0.08138, 0.7527, 0.06501, 0.753, 0.06509, 0.7472, 0.08147, 0.9409, 0.03011, 0.9566, 0.04374, 0.9563, 0.044, 0.9407, 0.0304, 0.7527, 0.06501, 0.7566, 0.04959, 0.7568, 0.04967, 0.753, 0.06509, 0.7639, 0.2417, 0.7519, 0.2235, 0.7523, 0.2233, 0.7642, 0.2415, 0.8002, 0.009019, 0.8209, 0.002967, 0.821, 0.00333, 0.8004, 0.009367, 0.9855, 0.2182, 0.9808, 0.2345, 0.9805, 0.2345, 0.9852, 0.2181, 0.7391, 0.1154, 0.7423, 0.09824, 0.7426, 0.0983, 0.7394, 0.1154, 0.8209, 0.002967, 0.8421, 0.000102, 0.8421, 0.0004711, 0.821, 0.00333, 0.7519, 0.2235, 0.7432, 0.205, 0.7435, 0.2049, 0.7523, 0.2233, 0.8582, 0.3014, 0.8335, 0.2939, 0.8336, 0.2935, 0.8583, 0.301, 0.9234, 0.01871, 0.9409, 0.03011, 0.9407, 0.0304, 0.9232, 0.01903, 0.9702, 0.05934, 0.9815, 0.07657, 0.9812, 0.07675, 0.9699, 0.05955, 0.7807, 0.01835, 0.8002, 0.009019, 0.8004, 0.009367, 0.7809, 0.01867, 0.9982, 0.1676, 0.9942, 0.1848, 0.9939, 0.1847, 0.9979, 0.1676, 0.8335, 0.2939, 0.8134, 0.2845, 0.8136, 0.2842, 0.8336, 0.2935, 0.8421, 0.000102, 0.8634, 0.0003612, 0.8633, 0.0007281, 0.8421, 0.0004711, 0.8843, 0.003646, 0.9044, 0.009823, 0.9043, 0.01016, 0.8842, 0.004004, 0.9609, 0.2937, 0.9568, 0.2979, 0.9567, 0.2976, 0.9608, 0.2937, 0.9654, 0.279, 0.9633, 0.2879, 0.9631, 0.2878, 0.9652, 0.2789, 0.7633, 0.03159, 0.7809, 0.01867, 0.7811, 0.01899, 0.7635, 0.03176, 0.7568, 0.04967, 0.762, 0.03471, 0.7621, 0.03476, 0.7571, 0.04976, 0.8583, 0.301, 0.8336, 0.2935, 0.8338, 0.2931, 0.8584, 0.3005, 0.753, 0.06509, 0.7568, 0.04967, 0.7571, 0.04976, 0.7533, 0.06518, 0.9567, 0.2976, 0.9204, 0.3047, 0.9204, 0.3041, 0.9566, 0.2972, 0.7426, 0.0983, 0.7472, 0.08147, 0.7475, 0.08156, 0.7429, 0.09838, 0.9756, 0.2502, 0.9705, 0.2651, 0.9703, 0.265, 0.9753, 0.2501, 0.9956, 0.1131, 0.9989, 0.1315, 0.9985, 0.1315, 0.9953, 0.1132, 0.8839, 0.3048, 0.8583, 0.301, 0.8584, 0.3005, 0.8839, 0.3043, 0.8842, 0.004004, 0.9043, 0.01016, 0.9042, 0.0105, 0.8841, 0.004361, 0.7435, 0.2049, 0.7376, 0.1864, 0.738, 0.1863, 0.7438, 0.2048, 0.9996, 0.15, 0.9979, 0.1676, 0.9976, 0.1675, 0.9993, 0.15, 0.9989, 0.1315, 0.9996, 0.15, 0.9993, 0.15, 0.9985, 0.1315, 0.9705, 0.2651, 0.9654, 0.279, 0.9652, 0.2789, 0.9703, 0.265, 0.8004, 0.009367, 0.821, 0.00333, 0.821, 0.003698, 0.8005, 0.009722, 0.821, 0.00333, 0.8421, 0.0004711, 0.8421, 0.0008435, 0.821, 0.003698, 0.8421, 0.0004711, 0.8633, 0.0007281, 0.8633, 0.001097, 0.8421, 0.0008435, 0.7642, 0.2415, 0.7523, 0.2233, 0.7526, 0.2231, 0.7645, 0.2412, 0.9939, 0.1847, 0.9887, 0.2014, 0.9884, 0.2014, 0.9936, 0.1846, 0.7472, 0.08147, 0.753, 0.06509, 0.7533, 0.06518, 0.7475, 0.08156, 0.9887, 0.2014, 0.9852, 0.2181, 0.9849, 0.218, 0.9884, 0.2014, 0.7785, 0.2579, 0.7642, 0.2415, 0.7645, 0.2412, 0.7788, 0.2576, 0.9563, 0.044, 0.9699, 0.05955, 0.9696, 0.05977, 0.9561, 0.04425, 0.7337, 0.1502, 0.7354, 0.1326, 0.7357, 0.1327, 0.734, 0.1503, 0.9407, 0.0304, 0.9563, 0.044, 0.9561, 0.04425, 0.9405, 0.03068, 0.7376, 0.1864, 0.7344, 0.168, 0.7347, 0.168, 0.738, 0.1863, 0.8336, 0.2935, 0.8136, 0.2842, 0.8137, 0.2838, 0.8338, 0.2931, 0.9204, 0.3047, 0.8839, 0.3048, 0.8839, 0.3043, 0.9204, 0.3041, 0.9812, 0.07675, 0.99, 0.09524, 0.9897, 0.09536, 0.9809, 0.07692, 0.9699, 0.05955, 0.9812, 0.07675, 0.9809, 0.07692, 0.9696, 0.05977, 0.9805, 0.2345, 0.9756, 0.2502, 0.9753, 0.2501, 0.9802, 0.2344, 0.7809, 0.01867, 0.8004, 0.009367, 0.8005, 0.009722, 0.7811, 0.01899, 0.9852, 0.2181, 0.9805, 0.2345, 0.9802, 0.2344, 0.9849, 0.218, 0.9979, 0.1676, 0.9939, 0.1847, 0.9936, 0.1846, 0.9976, 0.1675, 0.7951, 0.2722, 0.7785, 0.2579, 0.7788, 0.2576, 0.7953, 0.2719, 0.9232, 0.01903, 0.9407, 0.0304, 0.9405, 0.03068, 0.9231, 0.01935, 0.8136, 0.2842, 0.7951, 0.2722, 0.7953, 0.2719, 0.8137, 0.2838, 0.7344, 0.168, 0.7337, 0.1502, 0.734, 0.1503, 0.7347, 0.168, 0.9608, 0.2937, 0.9567, 0.2976, 0.9566, 0.2972, 0.9607, 0.2936, 0.7523, 0.2233, 0.7435, 0.2049, 0.7438, 0.2048, 0.7526, 0.2231, 0.7354, 0.1326, 0.7394, 0.1154, 0.7397, 0.1155, 0.7357, 0.1327, 0.9043, 0.01016, 0.9232, 0.01903, 0.9231, 0.01935, 0.9042, 0.0105, 0.762, 0.03471, 0.7633, 0.03159, 0.7635, 0.03176, 0.7621, 0.03476, 0.99, 0.09524, 0.9956, 0.1131, 0.9953, 0.1132, 0.9897, 0.09536, 0.8633, 0.0007281, 0.8842, 0.004004, 0.8841, 0.004361, 0.8633, 0.001097, 0.9633, 0.2879, 0.9608, 0.2937, 0.9607, 0.2936, 0.9631, 0.2878, 0.7394, 0.1154, 0.7426, 0.0983, 0.7429, 0.09838, 0.7397, 0.1155])
me_torus.materials.append(mat_material)
me_torus.use_remesh_preserve_volume = False
me_torus.use_remesh_preserve_attributes = False
me_torus.use_mirror_vertex_groups = False
me_torus.update()

# ---- objects
ob_torus = bpy.data.objects.new('Torus', me_torus)
ob_lamp = bpy.data.objects.new('Lamp', light_lamp)
ob_camera = bpy.data.objects.new('Camera', cam_camera)
ob_lamp_001 = bpy.data.objects.new('Lamp.001', light_lamp_001)

# ---- transforms, parenting, visibility, modifiers, constraints
ob_torus.location = (0.0, 0.0, 0.0)
ob_torus.scale = (1.703, 1.703, 1.703)
ob_torus.lineart.crease_threshold = 0.0
ob_lamp.location = (4.076, 1.005, 6.107)
ob_lamp.rotation_euler = (0.6503, 0.05522, 1.866)
ob_lamp.lock_rotations_4d = False
ob_lamp.empty_display_type = 'ARROWS'
ob_lamp.color = (0.0, 0.0, 0.0, 0.0)
ob_lamp.lineart.crease_threshold = 0.0
ob_camera.location = (7.481, -6.508, 5.344)
ob_camera.rotation_euler = (1.109, 0.0, 0.8149)
ob_camera.lock_rotations_4d = False
ob_camera.empty_display_type = 'ARROWS'
ob_camera.color = (0.0, 0.0, 0.0, 0.0)
ob_camera.display_type = 'WIRE'
ob_camera.lineart.crease_threshold = 0.0
ob_lamp_001.location = (-2.014, 5.642, -4.305)
ob_lamp_001.rotation_euler = (0.6503, 0.05522, 1.866)
ob_lamp_001.lock_rotations_4d = False
ob_lamp_001.empty_display_type = 'ARROWS'
ob_lamp_001.color = (0.0, 0.0, 0.0, 0.0)
ob_lamp_001.lineart.crease_threshold = 0.0

# ---- collection membership
col_collection_1.objects.link(ob_torus)
col_collection_1.objects.link(ob_lamp)
col_collection_1.objects.link(ob_camera)
col_collection_1.objects.link(ob_lamp_001)

# ---- scene / render settings (as saved in the file)
scene.camera = ob_camera
scene.frame_start = 1; scene.frame_end = 250; scene.frame_set(1)
scene.render.engine = 'BLENDER_EEVEE_NEXT'
scene.render.resolution_percentage = 50
scene.render.dither_intensity = 0.0
scene.cycles.use_denoising = False
scene.cycles.samples = 128
scene.cycles.sampling_pattern = 'TABULATED_SOBOL'
scene.cycles.light_sampling_threshold = 0.0
scene.cycles.use_adaptive_sampling = False
scene.cycles.use_light_tree = False
scene.cycles.blur_glossy = 0.0
scene.cycles.sample_clamp_indirect = 0.0
scene.view_settings.view_transform = 'Standard'
bpy.context.view_layer.update()
